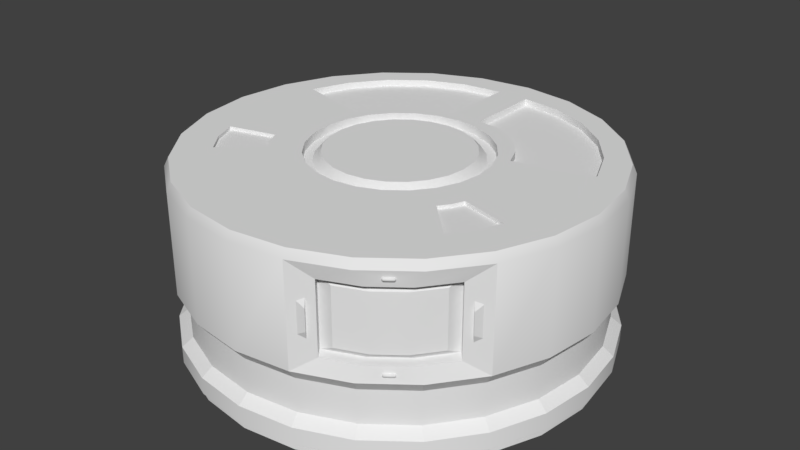 # Source: nimrodShell.blend  (saved by Blender 2.77.0; exported with 4.5.12 LTS)
import bpy
from mathutils import Matrix  # noqa: F401  (used for matrix-valued properties, if any)

bpy.ops.wm.read_factory_settings(use_empty=True)
scene = bpy.context.scene
scene.name = 'Scene'

# ---- collections
col_collection_1 = bpy.data.collections.new('Collection 1'); scene.collection.children.link(col_collection_1)

# ---- world
world_world = bpy.data.worlds.new('World'); scene.world = world_world
world_world.color = (0.05088, 0.05088, 0.05088)
world_world.use_sun_shadow = False
world_world.sun_shadow_jitter_overblur = 0.0
world_world.cycles.sampling_method = 'MANUAL'

# ---- meshes
me_cylinder_027 = bpy.data.meshes.new('Cylinder.027')
me_cylinder_027.from_pydata([(0.3641, -1.177, 0.715), (0.3641, -1.177, 0.535), (0.4126, -1.17, 0.688), (0.4126, -1.17, 0.562), (1.042, -0.6574, 0.715), (1.042, -0.6574, 0.535), (1.022, -0.7025, 0.688), (1.022, -0.7025, 0.562), (0.3652, -1.177, 0.715), (0.3652, -1.177, 0.535), (0.4015, -1.154, 0.7353), (0.4015, -1.154, 0.5147), (1.043, -0.6574, 0.715), (1.043, -0.6574, 0.535), (1.011, -0.6866, 0.7353), (1.011, -0.6866, 0.5147)], [], [(5, 4, 6, 7), (0, 1, 3, 2), (12, 14, 6), (15, 13, 7), (10, 8, 2), (9, 11, 3), (3, 11, 10, 2), (15, 7, 6, 14)])
_uv = me_cylinder_027.uv_layers.new(name='UVMap')
_uv.uv.foreach_set('vector', [0.453, 0.7407, 0.453, 0.8079, 0.3927, 0.7983, 0.3927, 0.7512, 0.4523, 0.741, 0.4523, 0.8084, 0.3927, 0.7983, 0.3927, 0.7511, 0.4332, 0.7342, 0.4504, 0.7348, 0.4432, 0.7519, 0.4504, 0.8148, 0.4331, 0.8153, 0.4432, 0.7976, 0.45, 0.8144, 0.4327, 0.815, 0.4427, 0.7973, 0.4327, 0.7338, 0.45, 0.7343, 0.4427, 0.7515, 0.6609, 0.7431, 0.6809, 0.7104, 0.7082, 0.7386, 0.6985, 0.7556, 0.7082, 0.7386, 0.6985, 0.7556, 0.6609, 0.7431, 0.6809, 0.7104])
me_cylinder_027.use_remesh_preserve_volume = False
me_cylinder_027.use_remesh_preserve_attributes = False
me_cylinder_027.use_mirror_vertex_groups = False
me_cylinder_027.update()
me_cylinder_026 = bpy.data.meshes.new('Cylinder.026')
me_cylinder_026.from_pydata([(0.7237, -0.9966, 0.361), (0.7753, -0.9569, 0.361), (0.7221, -0.9945, 0.379), (0.7738, -0.9549, 0.379), (0.7347, -1.0, 0.3642), (0.776, -0.9685, 0.3642), (0.7335, -0.9986, 0.3786), (0.7748, -0.9669, 0.3786)], [], [(4, 5, 7, 6), (1, 3, 7, 5), (0, 1, 5, 4), (3, 2, 6, 7), (2, 0, 4, 6)])
me_cylinder_026.polygons.foreach_set('use_smooth', [True] * 5)
_k = set([(0, 1), (4, 5)])
me_cylinder_026.attributes.new('sharp_edge', 'BOOLEAN', 'EDGE').data.foreach_set('value', [ (min(e.vertices), max(e.vertices)) in _k for e in me_cylinder_026.edges])
_uv = me_cylinder_026.uv_layers.new(name='UVMap')
_uv.uv.foreach_set('vector', [0.1236, 0.2988, 0.1232, 0.3646, 0.1046, 0.3552, 0.1046, 0.3081, 0.1232, 0.3646, 0.1046, 0.3552, 0.1046, 0.3552, 0.1232, 0.3646, 0.1236, 0.2988, 0.1232, 0.3646, 0.1232, 0.3646, 0.1236, 0.2988, 0.1046, 0.3552, 0.1046, 0.3081, 0.1046, 0.3081, 0.1046, 0.3552, 0.1046, 0.3081, 0.1236, 0.2988, 0.1236, 0.2988, 0.1046, 0.3081])
me_cylinder_026.use_remesh_preserve_volume = False
me_cylinder_026.use_remesh_preserve_attributes = False
me_cylinder_026.use_mirror_vertex_groups = False
me_cylinder_026.update()
me_cylinder_002 = bpy.data.meshes.new('Cylinder.002')
me_cylinder_002.from_pydata([(0.7237, -0.9966, 0.889), (0.7753, -0.9569, 0.889), (0.7221, -0.9945, 0.871), (0.7738, -0.9549, 0.871), (0.7347, -1.0, 0.8858), (0.776, -0.9685, 0.8858), (0.7335, -0.9986, 0.8714), (0.7748, -0.9669, 0.8714)], [], [(5, 4, 6, 7), (0, 2, 6, 4), (1, 0, 4, 5), (3, 1, 5, 7), (2, 3, 7, 6)])
me_cylinder_002.polygons.foreach_set('use_smooth', [True] * 5)
_uv = me_cylinder_002.uv_layers.new(name='UVMap')
_uv.uv.foreach_set('vector', [0.1228, 0.2941, 0.1233, 0.2273, 0.1422, 0.237, 0.142, 0.2845, 0.1233, 0.2273, 0.1422, 0.237, 0.1422, 0.237, 0.1233, 0.2273, 0.1228, 0.2941, 0.1233, 0.2273, 0.1233, 0.2273, 0.1228, 0.2941, 0.142, 0.2845, 0.1228, 0.2941, 0.1228, 0.2941, 0.142, 0.2845, 0.1422, 0.237, 0.142, 0.2845, 0.142, 0.2845, 0.1422, 0.237])
me_cylinder_002.use_remesh_preserve_volume = False
me_cylinder_002.use_remesh_preserve_attributes = False
me_cylinder_002.use_mirror_vertex_groups = False
me_cylinder_002.update()
me_cylinder_001 = bpy.data.meshes.new('Cylinder.001')
me_cylinder_001.from_pydata([(-0.9, 0.5891, 0.925), (-0.9927, 0.3651, 0.925), (-0.7524, 0.7814, 0.925), (-0.56, 0.929, 0.925), (-0.3361, 1.022, 0.925), (-0.09571, 1.053, 0.925), (-0.4978, 0.3569, 0.925), (-0.5442, 0.2449, 0.925), (-0.424, 0.4531, 0.925), (-0.3279, 0.5269, 0.925), (-0.2159, 0.5732, 0.925), (-0.09571, 0.5891, 0.925), (0.3361, 1.022, 0.925), (0.09571, 1.053, 0.925), (0.56, 0.929, 0.925), (0.7524, 0.7814, 0.925), (0.9, 0.5891, 0.925), (0.9927, 0.3651, 0.925), (0.2159, 0.5732, 0.925), (0.09571, 0.5891, 0.925), (0.3279, 0.5269, 0.925), (0.424, 0.4531, 0.925), (0.4978, 0.3569, 0.925), (0.5442, 0.2449, 0.925), (1.02, 0.6188, 0.385), (0.8618, 0.8254, 0.385), (1.02, 0.6188, 0.865), (0.8618, 0.8254, 0.865), (0.8254, 0.8618, 0.385), (0.6188, 1.02, 0.385), (0.8254, 0.8618, 0.865), (0.6188, 1.02, 0.865), (0.5742, 1.046, 0.385), (0.3337, 1.146, 0.385), (0.5742, 1.046, 0.865), (0.3337, 1.146, 0.865), (-0.3337, 1.146, 0.385), (-0.5742, 1.046, 0.385), (-0.3337, 1.146, 0.865), (-0.5742, 1.046, 0.865), (-0.6188, 1.02, 0.385), (-0.8254, 0.8618, 0.385), (-0.6188, 1.02, 0.865), (-0.8254, 0.8618, 0.865), (-0.8618, 0.8254, 0.385), (-1.02, 0.6188, 0.385), (-0.8618, 0.8254, 0.865), (-1.02, 0.6188, 0.865), (1.031, 0.625, 0.3847), (0.8704, 0.8337, 0.3847), (1.031, 0.625, 0.8695), (0.8704, 0.8337, 0.8695), (0.8337, 0.8704, 0.3847), (0.625, 1.031, 0.3847), (0.8337, 0.8704, 0.8695), (0.625, 1.031, 0.8695), (0.58, 1.057, 0.3847), (0.337, 1.157, 0.3847), (0.58, 1.057, 0.8695), (0.337, 1.157, 0.8695), (-0.337, 1.157, 0.3847), (-0.58, 1.057, 0.3847), (-0.337, 1.157, 0.8695), (-0.58, 1.057, 0.8695), (-0.625, 1.031, 0.3847), (-0.8337, 0.8704, 0.3847), (-0.625, 1.031, 0.8695), (-0.8337, 0.8704, 0.8695), (-0.8704, 0.8337, 0.3847), (-1.031, 0.625, 0.3847), (-0.8704, 0.8337, 0.8695), (-1.031, 0.625, 0.8695), (-0.9, 0.5891, 0.935), (-0.9927, 0.3651, 0.935), (-0.7524, 0.7814, 0.935), (-0.56, 0.929, 0.935), (-0.3361, 1.022, 0.935), (-0.09571, 1.053, 0.935), (-0.4978, 0.3569, 0.935), (-0.5442, 0.2449, 0.935), (-0.424, 0.4531, 0.935), (-0.3279, 0.5269, 0.935), (-0.2159, 0.5732, 0.935), (-0.09571, 0.5891, 0.935), (0.3361, 1.022, 0.935), (0.09571, 1.053, 0.935), (0.56, 0.929, 0.935), (0.7524, 0.7814, 0.935), (0.9, 0.5891, 0.935), (0.9927, 0.3651, 0.935), (0.2159, 0.5732, 0.935), (0.09571, 0.5891, 0.935), (0.3279, 0.5269, 0.935), (0.424, 0.4531, 0.935), (0.4978, 0.3569, 0.935), (0.5442, 0.2449, 0.935)], [], [(2, 8, 6, 0), (3, 9, 8, 2), (4, 10, 9, 3), (5, 11, 10, 4), (0, 6, 7, 1), (12, 18, 19, 13), (14, 20, 18, 12), (15, 21, 20, 14), (16, 22, 21, 15), (17, 23, 22, 16), (24, 26, 27, 25), (28, 30, 31, 29), (32, 34, 35, 33), (36, 38, 39, 37), (40, 42, 43, 41), (44, 46, 47, 45), (48, 49, 51, 50), (52, 53, 55, 54), (56, 57, 59, 58), (60, 61, 63, 62), (64, 65, 67, 66), (68, 69, 71, 70), (74, 72, 78, 80), (75, 74, 80, 81), (76, 75, 81, 82), (77, 76, 82, 83), (72, 73, 79, 78), (84, 85, 91, 90), (86, 84, 90, 92), (87, 86, 92, 93), (88, 87, 93, 94), (89, 88, 94, 95)])
me_cylinder_001.polygons.foreach_set('use_smooth', [0, 0, 0, 0, 0, 0, 0, 0, 0, 0, 1, 1, 1, 1, 1, 1, 1, 1, 1, 1, 1, 1, 0, 0, 0, 0, 0, 0, 0, 0, 0, 0])
_k = set([(24, 25), (24, 26), (25, 27), (26, 27), (28, 29), (28, 30), (29, 31), (30, 31), (32, 33), (32, 34), (33, 35), (34, 35), (36, 37), (36, 38), (38, 39), (40, 41), (40, 42), (41, 43), (42, 43), (44, 45), (45, 47), (46, 47), (48, 49), (48, 50), (49, 51), (50, 51), (52, 53), (52, 54), (53, 55), (54, 55), (56, 57), (56, 58), (57, 59), (58, 59), (60, 61), (60, 62), (62, 63), (64, 65), (64, 66), (65, 67), (66, 67), (68, 69), (69, 71), (70, 71)])
me_cylinder_001.attributes.new('sharp_edge', 'BOOLEAN', 'EDGE').data.foreach_set('value', [ (min(e.vertices), max(e.vertices)) in _k for e in me_cylinder_001.edges])
_uv = me_cylinder_001.uv_layers.new(name='UVMap')
_uv.uv.foreach_set('vector', [0.2008, 0.2503, 0.2282, 0.4581, 0.1753, 0.4723, 0.09511, 0.2787, 0.3102, 0.2503, 0.2829, 0.4581, 0.2282, 0.4581, 0.2008, 0.2503, 0.416, 0.2787, 0.3357, 0.4723, 0.2829, 0.4581, 0.3102, 0.2503, 0.5107, 0.3334, 0.3831, 0.4997, 0.3357, 0.4723, 0.416, 0.2787, 0.09511, 0.2787, 0.1753, 0.4723, 0.1279, 0.4997, 0.0003352, 0.3334, 0.09511, 0.7787, 0.1753, 0.9723, 0.1279, 0.9997, 0.0003352, 0.8334, 0.2008, 0.7503, 0.2282, 0.9581, 0.1753, 0.9723, 0.09511, 0.7787, 0.3102, 0.7503, 0.2829, 0.9581, 0.2282, 0.9581, 0.2008, 0.7503, 0.416, 0.7787, 0.3357, 0.9723, 0.2829, 0.9581, 0.3102, 0.7503, 0.5107, 0.8334, 0.3831, 0.9997, 0.3357, 0.9723, 0.416, 0.7787, 0.9974, 0.003619, 0.9974, 0.2084, 0.8974, 0.2084, 0.8974, 0.003619, 0.9974, 0.003619, 0.9974, 0.2084, 0.8974, 0.2084, 0.8974, 0.003619, 0.9974, 0.003619, 0.9974, 0.2084, 0.8974, 0.2084, 0.8974, 0.003619, 0.9974, 0.003619, 0.9974, 0.2084, 0.8974, 0.2084, 0.8974, 0.003619, 0.9974, 0.003619, 0.9974, 0.2084, 0.8974, 0.2084, 0.8974, 0.003619, 0.9974, 0.003619, 0.9974, 0.2084, 0.8974, 0.2084, 0.8974, 0.003619, 0.8964, 0.003619, 0.9974, 0.003619, 0.9974, 0.2104, 0.8964, 0.2104, 0.8964, 0.003619, 0.9974, 0.003619, 0.9974, 0.2104, 0.8964, 0.2104, 0.8964, 0.003619, 0.9974, 0.003619, 0.9974, 0.2104, 0.8964, 0.2104, 0.9974, 0.2104, 0.8964, 0.2104, 0.8965, 0.003606, 0.9975, 0.003645, 0.9974, 0.2104, 0.8964, 0.2104, 0.8964, 0.003606, 0.9974, 0.003606, 0.9974, 0.2104, 0.8964, 0.2104, 0.8964, 0.003606, 0.9974, 0.003606, 0.9142, 0.08898, 0.923, 0.05689, 0.9832, 0.08124, 0.9788, 0.09728, 0.9142, 0.1222, 0.9142, 0.08898, 0.9788, 0.09728, 0.9788, 0.1139, 0.923, 0.1543, 0.9142, 0.1222, 0.9788, 0.1139, 0.9832, 0.1299, 0.94, 0.1831, 0.923, 0.1543, 0.9832, 0.1299, 0.9917, 0.1443, 0.923, 0.05689, 0.94, 0.02812, 0.9917, 0.06685, 0.9832, 0.08124, 0.909, 0.06619, 0.926, 0.03742, 0.9777, 0.07615, 0.9692, 0.09054, 0.9002, 0.09828, 0.909, 0.06619, 0.9692, 0.09054, 0.9648, 0.1066, 0.9002, 0.1315, 0.9002, 0.09828, 0.9648, 0.1066, 0.9648, 0.1232, 0.909, 0.1636, 0.9002, 0.1315, 0.9648, 0.1232, 0.9692, 0.1392, 0.926, 0.1924, 0.909, 0.1636, 0.9692, 0.1392, 0.9777, 0.1536])
me_cylinder_001.use_remesh_preserve_volume = False
me_cylinder_001.use_remesh_preserve_attributes = False
me_cylinder_001.use_mirror_vertex_groups = False
me_cylinder_001.update()
me_cylinder = bpy.data.meshes.new('Cylinder')
me_cylinder.from_pydata([(0.3171, 1.183, -0.1), (1.291e-09, 1.225, -0.1), (0.0, 1.25, -0.1), (0.0, 1.25, 0.0), (0.3235, 1.207, -0.1), (0.3235, 1.207, 0.0), (0.625, 1.083, -0.1), (0.625, 1.083, 0.0), (0.8839, 0.8839, -0.1), (0.8839, 0.8839, 0.0), (1.083, 0.625, -0.1), (1.083, 0.625, 0.0), (1.207, 0.3235, -0.1), (1.207, 0.3235, 0.0), (1.25, 9.437e-08, -0.1), (1.25, 9.437e-08, 0.0), (1.207, -0.3235, -0.1), (1.207, -0.3235, 0.0), (1.083, -0.625, -0.1), (1.083, -0.625, 0.0), (0.8839, -0.8839, -0.1), (0.8839, -0.8839, 0.0), (0.625, -1.083, -0.1), (0.625, -1.083, 0.0), (0.3235, -1.207, -0.1), (0.3235, -1.207, 0.0), (4.868e-07, -1.25, -0.1), (4.868e-07, -1.25, 0.0), (-0.3235, -1.207, -0.1), (-0.3235, -1.207, 0.0), (-0.625, -1.083, -0.1), (-0.625, -1.083, 0.0), (-0.8839, -0.8839, -0.1), (-0.8839, -0.8839, 0.0), (-1.083, -0.625, -0.1), (-1.083, -0.625, 0.0), (-1.207, -0.3235, -0.1), (-1.207, -0.3235, 0.0), (-1.25, -5.811e-07, -0.1), (-1.25, -5.811e-07, 0.0), (-1.207, 0.3235, -0.1), (-1.207, 0.3235, 0.0), (-1.083, 0.625, -0.1), (-1.083, 0.625, 0.0), (-0.8839, 0.8839, -0.1), (-0.8839, 0.8839, 0.0), (-0.625, 1.083, -0.1), (-0.625, 1.083, 0.0), (-0.3235, 1.207, -0.1), (-0.3235, 1.207, 0.0), (0.6125, 1.061, -0.1), (0.8662, 0.8662, -0.1), (1.061, 0.6125, -0.1), (1.183, 0.3171, -0.1), (1.225, 8.861e-08, -0.1), (1.183, -0.3171, -0.1), (1.061, -0.6125, -0.1), (0.8662, -0.8662, -0.1), (0.6125, -1.061, -0.1), (0.3171, -1.183, -0.1), (4.783e-07, -1.225, -0.1), (-0.3171, -1.183, -0.1), (-0.6125, -1.061, -0.1), (-0.8662, -0.8662, -0.1), (-1.061, -0.6125, -0.1), (-1.183, -0.3171, -0.1), (-1.225, -5.734e-07, -0.1), (-1.183, 0.3171, -0.1), (-1.061, 0.6125, -0.1), (-0.8662, 0.8662, -0.1), (-0.6125, 1.061, -0.1), (-0.3171, 1.183, -0.1), (-0.3171, 1.183, -0.15), (1.271e-09, 1.225, -0.15), (-0.6125, 1.061, -0.15), (-0.8662, 0.8662, -0.15), (-1.061, 0.6125, -0.15), (-1.183, 0.3171, -0.15), (-1.225, -5.734e-07, -0.15), (-1.183, -0.3171, -0.15), (-1.061, -0.6125, -0.15), (-0.8662, -0.8662, -0.15), (-0.6125, -1.061, -0.15), (-0.3171, -1.183, -0.15), (4.783e-07, -1.225, -0.15), (0.3171, -1.183, -0.15), (0.6125, -1.061, -0.15), (0.8662, -0.8662, -0.15), (1.061, -0.6125, -0.15), (1.183, -0.3171, -0.15), (1.225, 8.861e-08, -0.15), (1.183, 0.3171, -0.15), (1.061, 0.6125, -0.15), (0.8662, 0.8662, -0.15), (0.6125, 1.061, -0.15), (0.3171, 1.183, -0.15), (0.3073, 1.147, 0.05), (3.229e-09, 1.188, 0.05), (0.5938, 1.028, 0.05), (0.8397, 0.8397, 0.05), (1.028, 0.5937, 0.05), (1.147, 0.3073, 0.05), (1.188, 7.997e-08, 0.05), (1.147, -0.3073, 0.05), (1.028, -0.5937, 0.05), (0.8397, -0.8397, 0.05), (0.5938, -1.028, 0.05), (0.3073, -1.147, 0.05), (4.657e-07, -1.188, 0.05), (-0.3073, -1.147, 0.05), (-0.5937, -1.028, 0.05), (-0.8397, -0.8397, 0.05), (-1.028, -0.5938, 0.05), (-1.147, -0.3073, 0.05), (-1.188, -5.618e-07, 0.05), (-1.147, 0.3073, 0.05), (-1.028, 0.5937, 0.05), (-0.8397, 0.8397, 0.05), (-0.5938, 1.028, 0.05), (-0.3073, 1.147, 0.05), (0.3073, 1.147, 0.25), (3.399e-09, 1.188, 0.25), (0.5938, 1.028, 0.25), (0.8397, 0.8397, 0.25), (1.028, 0.5937, 0.25), (1.147, 0.3073, 0.25), (1.188, 7.997e-08, 0.25), (1.147, -0.3073, 0.25), (1.028, -0.5937, 0.25), (0.8397, -0.8397, 0.25), (0.5938, -1.028, 0.25), (0.3073, -1.147, 0.25), (4.658e-07, -1.188, 0.25), (-0.3073, -1.147, 0.25), (-0.5937, -1.028, 0.25), (-0.8397, -0.8397, 0.25), (-1.028, -0.5938, 0.25), (-1.147, -0.3073, 0.25), (-1.188, -5.618e-07, 0.25), (-1.147, 0.3073, 0.25), (-1.028, 0.5937, 0.25), (-0.8397, 0.8397, 0.25), (-0.5938, 1.028, 0.25), (-0.3073, 1.147, 0.25), (0.3227, 1.204, 0.325), (4.021e-10, 1.247, 0.325), (0.6234, 1.08, 0.325), (0.8817, 0.8817, 0.325), (1.08, 0.6234, 0.325), (1.204, 0.3227, 0.325), (1.247, 9.216e-08, 0.325), (1.204, -0.3227, 0.325), (1.08, -0.6234, 0.325), (0.8817, -0.8817, 0.325), (0.6234, -1.08, 0.325), (0.3227, -1.204, 0.325), (4.86e-07, -1.247, 0.325), (-0.3227, -1.204, 0.325), (-0.6234, -1.08, 0.325), (-0.8817, -0.8817, 0.325), (-1.08, -0.6234, 0.325), (-1.204, -0.3227, 0.325), (-1.247, -5.817e-07, 0.325), (-1.204, 0.3227, 0.325), (-1.08, 0.6234, 0.325), (-0.8817, 0.8817, 0.325), (-0.6234, 1.08, 0.325), (-0.3227, 1.204, 0.325), (0.3227, 1.204, 0.925), (4.021e-10, 1.247, 0.925), (0.6234, 1.08, 0.925), (0.8817, 0.8817, 0.925), (1.08, 0.6234, 0.925), (1.204, 0.3227, 0.925), (1.247, 9.216e-08, 0.925), (1.204, -0.3227, 0.925), (1.08, -0.6234, 0.925), (0.8817, -0.8817, 0.925), (0.6234, -1.08, 0.925), (0.3227, -1.204, 0.925), (4.86e-07, -1.247, 0.925), (-0.3227, -1.204, 0.925), (-0.6234, -1.08, 0.925), (-0.8817, -0.8817, 0.925), (-1.08, -0.6234, 0.925), (-1.204, -0.3227, 0.925), (-1.247, -5.817e-07, 0.925), (-1.204, 0.3227, 0.925), (-1.08, 0.6234, 0.925), (-0.8817, 0.8817, 0.925), (-0.6234, 1.08, 0.925), (-0.3227, 1.204, 0.925), (0.3163, 1.18, 0.975), (1.756e-10, 1.222, 0.975), (0.611, 1.058, 0.975), (0.864, 0.864, 0.975), (1.058, 0.611, 0.975), (1.18, 0.3163, 0.975), (1.222, 8.724e-08, 0.975), (1.18, -0.3163, 0.975), (1.058, -0.611, 0.975), (0.864, -0.864, 0.975), (0.611, -1.058, 0.975), (0.3163, -1.18, 0.975), (4.76e-07, -1.222, 0.975), (-0.3163, -1.18, 0.975), (-0.611, -1.058, 0.975), (-0.864, -0.864, 0.975), (-1.058, -0.611, 0.975), (-1.18, -0.3163, 0.975), (-1.222, -5.731e-07, 0.975), (-1.18, 0.3163, 0.975), (-1.058, 0.611, 0.975), (-0.864, 0.864, 0.975), (-0.611, 1.058, 0.975), (-0.3163, 1.18, 0.975), (0.3004, 1.121, 0.975), (-1.51e-09, 1.161, 0.975), (0.5804, 1.005, 0.975), (0.8208, 0.8208, 0.975), (1.005, 0.5804, 0.975), (1.121, 0.3004, 0.975), (1.161, 7.493e-08, 0.975), (1.121, -0.3004, 0.975), (1.005, -0.5804, 0.975), (0.8208, -0.8208, 0.975), (0.5804, -1.005, 0.975), (0.3004, -1.121, 0.975), (4.505e-07, -1.161, 0.975), (-0.3004, -1.121, 0.975), (-0.5804, -1.005, 0.975), (-0.8208, -0.8208, 0.975), (-1.005, -0.5804, 0.975), (-1.121, -0.3004, 0.975), (-1.161, -5.524e-07, 0.975), (-1.121, 0.3004, 0.975), (-1.005, 0.5804, 0.975), (-0.8208, 0.8208, 0.975), (-0.5804, 1.005, 0.975), (-0.3004, 1.121, 0.975), (0.1502, 0.5606, 0.975), (1.166e-08, 0.5804, 0.975), (0.2902, 0.5027, 0.975), (0.4104, 0.4104, 0.975), (0.5027, 0.2902, 0.975), (0.5606, 0.1502, 0.975), (0.5804, -3.456e-08, 0.975), (0.5606, -0.1502, 0.975), (0.5027, -0.2902, 0.975), (0.4104, -0.4104, 0.975), (0.2902, -0.5027, 0.975), (0.1502, -0.5606, 0.975), (2.377e-07, -0.5804, 0.975), (-0.1502, -0.5606, 0.975), (-0.2902, -0.5027, 0.975), (-0.4104, -0.4104, 0.975), (-0.5027, -0.2902, 0.975), (-0.5606, -0.1502, 0.975), (-0.5804, -3.482e-07, 0.975), (-0.5606, 0.1502, 0.975), (-0.5027, 0.2902, 0.975), (-0.4104, 0.4104, 0.975), (-0.2902, 0.5027, 0.975), (-0.1502, 0.5606, 0.975), (0.1352, 0.5046, 0.975), (1.205e-08, 0.5224, 0.975), (0.2612, 0.4524, 0.975), (0.3694, 0.3694, 0.975), (0.4524, 0.2612, 0.975), (0.5046, 0.1352, 0.975), (0.5224, -4.625e-08, 0.975), (0.5046, -0.1352, 0.975), (0.4524, -0.2612, 0.975), (0.3694, -0.3694, 0.975), (0.2612, -0.4524, 0.975), (0.1352, -0.5046, 0.975), (2.155e-07, -0.5224, 0.975), (-0.1352, -0.5046, 0.975), (-0.2612, -0.4524, 0.975), (-0.3694, -0.3694, 0.975), (-0.4524, -0.2612, 0.975), (-0.5046, -0.1352, 0.975), (-0.5224, -3.285e-07, 0.975), (-0.5046, 0.1352, 0.975), (-0.4524, 0.2612, 0.975), (-0.3694, 0.3694, 0.975), (-0.2612, 0.4524, 0.975), (-0.1352, 0.5046, 0.975), (0.1352, 0.5046, 0.925), (1.293e-08, 0.5224, 0.925), (0.2612, 0.4524, 0.925), (0.3694, 0.3694, 0.925), (0.4524, 0.2612, 0.925), (0.5046, 0.1352, 0.925), (0.5224, -4.625e-08, 0.925), (0.5046, -0.1352, 0.925), (0.4524, -0.2612, 0.925), (0.3694, -0.3694, 0.925), (0.2612, -0.4524, 0.925), (0.1352, -0.5046, 0.925), (2.163e-07, -0.5224, 0.925), (-0.1352, -0.5046, 0.925), (-0.2612, -0.4524, 0.925), (-0.3694, -0.3694, 0.925), (-0.4524, -0.2612, 0.925), (-0.5046, -0.1352, 0.925), (-0.5224, -3.285e-07, 0.925), (-0.5046, 0.1352, 0.925), (-0.4524, 0.2612, 0.925), (-0.3694, 0.3694, 0.925), (-0.2612, 0.4524, 0.925), (-0.1352, 0.5046, 0.925), (0.1217, 0.4541, 0.925), (1.629e-08, 0.4701, 0.925), (0.2351, 0.4072, 0.925), (0.3324, 0.3324, 0.925), (0.4072, 0.2351, 0.925), (0.4541, 0.1217, 0.925), (0.4701, -5.628e-08, 0.925), (0.4541, -0.1217, 0.925), (0.4072, -0.2351, 0.925), (0.3324, -0.3324, 0.925), (0.2351, -0.4072, 0.925), (0.1217, -0.4541, 0.925), (1.994e-07, -0.4701, 0.925), (-0.1217, -0.4541, 0.925), (-0.2351, -0.4072, 0.925), (-0.3324, -0.3324, 0.925), (-0.4072, -0.2351, 0.925), (-0.4541, -0.1217, 0.925), (-0.4701, -3.103e-07, 0.925), (-0.4541, 0.1217, 0.925), (-0.4072, 0.2351, 0.925), (-0.3324, 0.3324, 0.925), (-0.2351, 0.4072, 0.925), (-0.1217, 0.4541, 0.925), (-0.9, 0.5891, 0.975), (-0.9927, 0.3651, 0.975), (-0.7524, 0.7814, 0.975), (-0.56, 0.929, 0.975), (-0.3361, 1.022, 0.975), (-0.09571, 1.053, 0.975), (-0.4978, 0.3569, 0.975), (-0.5442, 0.2449, 0.975), (-0.424, 0.4531, 0.975), (-0.3279, 0.5269, 0.975), (-0.2159, 0.5732, 0.975), (-0.09571, 0.5891, 0.975), (0.3361, 1.022, 0.975), (0.09571, 1.053, 0.975), (0.56, 0.929, 0.975), (0.7524, 0.7814, 0.975), (0.9, 0.5891, 0.975), (0.9927, 0.3651, 0.975), (0.2159, 0.5732, 0.975), (0.09571, 0.5891, 0.975), (0.3279, 0.5269, 0.975), (0.424, 0.4531, 0.975), (0.4978, 0.3569, 0.975), (0.5442, 0.2449, 0.975), (-0.09571, 0.5891, 0.975), (-0.2159, 0.5732, 0.975), (-0.3279, 0.5269, 0.975), (-0.424, 0.4531, 0.975), (-0.5442, 0.2449, 0.975), (-0.4978, 0.3569, 0.975), (-0.09571, 1.053, 0.975), (-0.3361, 1.022, 0.975), (-0.56, 0.929, 0.975), (-0.7524, 0.7814, 0.975), (-0.9927, 0.3651, 0.975), (-0.9, 0.5891, 0.975), (0.8352, -0.9014, 0.415), (0.974, -0.7206, 0.415), (0.6545, -1.04, 0.415), (0.444, -1.127, 0.415), (0.8352, -0.9014, 0.835), (0.974, -0.7206, 0.835), (0.6545, -1.04, 0.835), (0.444, -1.127, 0.835), (0.7896, -0.8419, 0.415), (0.9283, -0.6611, 0.415), (0.6088, -0.9806, 0.415), (0.3983, -1.068, 0.415), (0.7896, -0.8419, 0.835), (0.9283, -0.6611, 0.835), (0.6088, -0.9806, 0.835), (0.3983, -1.068, 0.835), (0.9093, -0.7461, 0.457), (0.4853, -1.071, 0.457), (0.9093, -0.7461, 0.793), (0.4853, -1.071, 0.793), (1.06, 0.6493, 0.385), (0.9015, 0.8559, 0.385), (1.06, 0.6493, 0.865), (0.9015, 0.8559, 0.865), (0.8559, 0.9015, 0.385), (0.6493, 1.06, 0.385), (0.8559, 0.9015, 0.865), (0.6493, 1.06, 0.865), (0.5934, 1.092, 0.385), (0.3528, 1.192, 0.385), (0.5934, 1.092, 0.865), (0.3528, 1.192, 0.865), (-0.3528, 1.192, 0.385), (-0.5934, 1.092, 0.385), (-0.3528, 1.192, 0.865), (-0.5934, 1.092, 0.865), (-0.6493, 1.06, 0.385), (-0.8559, 0.9015, 0.385), (-0.6493, 1.06, 0.865), (-0.8559, 0.9015, 0.865), (-0.9015, 0.8558, 0.385), (-1.06, 0.6493, 0.385), (-0.9015, 0.8558, 0.865), (-1.06, 0.6493, 0.865), (1.02, 0.6188, 0.385), (0.8618, 0.8254, 0.385), (1.02, 0.6188, 0.865), (0.8618, 0.8254, 0.865), (0.8254, 0.8618, 0.385), (0.6188, 1.02, 0.385), (0.8254, 0.8618, 0.865), (0.6188, 1.02, 0.865), (0.5742, 1.046, 0.385), (0.3337, 1.146, 0.385), (0.5742, 1.046, 0.865), (0.3337, 1.146, 0.865), (-0.3337, 1.146, 0.385), (-0.5742, 1.046, 0.385), (-0.3337, 1.146, 0.865), (-0.5742, 1.046, 0.865), (-0.6188, 1.02, 0.385), (-0.8254, 0.8618, 0.385), (-0.6188, 1.02, 0.865), (-0.8254, 0.8618, 0.865), (-0.8618, 0.8254, 0.385), (-1.02, 0.6188, 0.385), (-0.8618, 0.8254, 0.865), (-1.02, 0.6188, 0.865), (-0.1268, 0.4733, -0.15), (2.137e-08, 0.49, -0.15), (-0.245, 0.4244, -0.15), (-0.3465, 0.3465, -0.15), (-0.4244, 0.245, -0.15), (-0.4733, 0.1268, -0.15), (-0.49, -3.605e-07, -0.15), (-0.4733, -0.1268, -0.15), (-0.4244, -0.245, -0.15), (-0.3465, -0.3465, -0.15), (-0.245, -0.4244, -0.15), (-0.1268, -0.4733, -0.15), (2.122e-07, -0.49, -0.15), (0.1268, -0.4733, -0.15), (0.245, -0.4244, -0.15), (0.3465, -0.3465, -0.15), (0.4244, -0.245, -0.15), (0.4733, -0.1268, -0.15), (0.49, -9.569e-08, -0.15), (0.4733, 0.1268, -0.15), (0.4244, 0.245, -0.15), (0.3465, 0.3465, -0.15), (0.245, 0.4244, -0.15), (0.1268, 0.4733, -0.15), (-0.1268, 0.4733, -0.1), (2.159e-08, 0.49, -0.1), (-0.245, 0.4244, -0.1), (-0.3465, 0.3465, -0.1), (-0.4244, 0.245, -0.1), (-0.4733, 0.1268, -0.1), (-0.49, -3.605e-07, -0.1), (-0.4733, -0.1268, -0.1), (-0.4244, -0.245, -0.1), (-0.3465, -0.3465, -0.1), (-0.245, -0.4244, -0.1), (-0.1268, -0.4733, -0.1), (2.124e-07, -0.49, -0.1), (0.1268, -0.4733, -0.1), (0.245, -0.4244, -0.1), (0.3465, -0.3465, -0.1), (0.4244, -0.245, -0.1), (0.4733, -0.1268, -0.1), (0.49, -9.569e-08, -0.1), (0.4733, 0.1268, -0.1), (0.4244, 0.245, -0.1), (0.3465, 0.3465, -0.1), (0.245, 0.4244, -0.1), (0.1268, 0.4733, -0.1), (-0.1141, 0.426, -0.1), (2.104e-08, 0.441, -0.1), (-0.2205, 0.3819, -0.1), (-0.3118, 0.3118, -0.1), (-0.3819, 0.2205, -0.1), (-0.426, 0.1141, -0.1), (-0.441, -3.421e-07, -0.1), (-0.426, -0.1141, -0.1), (-0.3819, -0.2205, -0.1), (-0.3118, -0.3118, -0.1), (-0.2205, -0.3819, -0.1), (-0.1141, -0.426, -0.1), (1.928e-07, -0.441, -0.1), (0.1141, -0.426, -0.1), (0.2205, -0.3819, -0.1), (0.3118, -0.3118, -0.1), (0.3819, -0.2205, -0.1), (0.426, -0.1141, -0.1), (0.441, -1.038e-07, -0.1), (0.426, 0.1141, -0.1), (0.3819, 0.2205, -0.1), (0.3118, 0.3118, -0.1), (0.2205, 0.3819, -0.1), (0.1141, 0.426, -0.1), (-0.1141, 0.426, -0.15), (2.089e-08, 0.441, -0.15), (-0.2205, 0.3819, -0.15), (-0.3118, 0.3118, -0.15), (-0.3819, 0.2205, -0.15), (-0.426, 0.1141, -0.15), (-0.441, -3.421e-07, -0.15), (-0.426, -0.1141, -0.15), (-0.3819, -0.2205, -0.15), (-0.3118, -0.3118, -0.15), (-0.2205, -0.3819, -0.15), (-0.1141, -0.426, -0.15), (1.926e-07, -0.441, -0.15), (0.1141, -0.426, -0.15), (0.2205, -0.3819, -0.15), (0.3118, -0.3118, -0.15), (0.3819, -0.2205, -0.15), (0.426, -0.1141, -0.15), (0.441, -1.038e-07, -0.15), (0.426, 0.1141, -0.15), (0.3819, 0.2205, -0.15), (0.3118, 0.3118, -0.15), (0.2205, 0.3819, -0.15), (0.1141, 0.426, -0.15), (0.8732, -0.5042, 0.975), (0.9312, -0.3642, 0.975), (0.781, -0.6244, 0.975), (-0.8732, -0.5042, 0.975), (-0.781, -0.6244, 0.975), (-0.9312, -0.3642, 0.975), (0.6219, -0.3591, 0.975), (0.6509, -0.2891, 0.975), (0.5758, -0.4192, 0.975), (-0.6219, -0.3591, 0.975), (-0.5758, -0.4192, 0.975), (-0.6509, -0.2891, 0.975), (0.8732, -0.5042, 0.955), (0.9312, -0.3642, 0.955), (0.781, -0.6244, 0.955), (-0.8732, -0.5042, 0.955), (-0.781, -0.6244, 0.955), (-0.9312, -0.3642, 0.955), (0.6219, -0.3591, 0.955), (0.6509, -0.2891, 0.955), (0.5758, -0.4192, 0.955), (-0.6219, -0.3591, 0.955), (-0.5758, -0.4192, 0.955), (-0.6509, -0.2891, 0.955), (0.3073, 1.147, 0.05), (3.229e-09, 1.188, 0.05), (0.5938, 1.028, 0.05), (0.8397, 0.8397, 0.05), (1.028, 0.5937, 0.05), (1.147, 0.3073, 0.05), (1.188, 7.997e-08, 0.05), (1.147, -0.3073, 0.05), (1.028, -0.5937, 0.05), (0.8397, -0.8397, 0.05), (0.5938, -1.028, 0.05), (0.3073, -1.147, 0.05), (4.657e-07, -1.188, 0.05), (-0.3073, -1.147, 0.05), (-0.5937, -1.028, 0.05), (-0.8397, -0.8397, 0.05), (-1.028, -0.5938, 0.05), (-1.147, -0.3073, 0.05), (-1.188, -5.618e-07, 0.05), (-1.147, 0.3073, 0.05), (-1.028, 0.5937, 0.05), (-0.8397, 0.8397, 0.05), (-0.5938, 1.028, 0.05), (-0.3073, 1.147, 0.05), (0.3073, 1.147, 0.25), (3.399e-09, 1.188, 0.25), (0.5938, 1.028, 0.25), (0.8397, 0.8397, 0.25), (1.028, 0.5937, 0.25), (1.147, 0.3073, 0.25), (1.188, 7.997e-08, 0.25), (1.147, -0.3073, 0.25), (1.028, -0.5937, 0.25), (0.8397, -0.8397, 0.25), (0.5938, -1.028, 0.25), (0.3073, -1.147, 0.25), (4.658e-07, -1.188, 0.25), (-0.3073, -1.147, 0.25), (-0.5937, -1.028, 0.25), (-0.8397, -0.8397, 0.25), (-1.028, -0.5938, 0.25), (-1.147, -0.3073, 0.25), (-1.188, -5.618e-07, 0.25), (-1.147, 0.3073, 0.25), (-1.028, 0.5937, 0.25), (-0.8397, 0.8397, 0.25), (-0.5938, 1.028, 0.25), (-0.3073, 1.147, 0.25), (0.3361, 1.022, 0.975), (0.09571, 1.053, 0.975), (0.56, 0.929, 0.975), (0.7524, 0.7814, 0.975), (0.9, 0.5891, 0.975), (0.9927, 0.3651, 0.975), (0.2159, 0.5732, 0.975), (0.09571, 0.5891, 0.975), (0.3279, 0.5269, 0.975), (0.424, 0.4531, 0.975), (0.4978, 0.3569, 0.975), (0.5442, 0.2449, 0.975), (0.3361, 1.022, 0.925), (0.09571, 1.053, 0.925), (0.56, 0.929, 0.925), (0.7524, 0.7814, 0.925), (0.9, 0.5891, 0.925), (0.9927, 0.3651, 0.925), (0.2159, 0.5732, 0.925), (0.09571, 0.5891, 0.925), (0.3279, 0.5269, 0.925), (0.424, 0.4531, 0.925), (0.4978, 0.3569, 0.925), (0.5442, 0.2449, 0.925), (-0.9, 0.5891, 0.925), (-0.9927, 0.3651, 0.925), (-0.7524, 0.7814, 0.925), (-0.56, 0.929, 0.925), (-0.3361, 1.022, 0.925), (-0.09571, 1.053, 0.925), (-0.4978, 0.3569, 0.925), (-0.5442, 0.2449, 0.925), (-0.424, 0.4531, 0.925), (-0.3279, 0.5269, 0.925), (-0.2159, 0.5732, 0.925), (-0.09571, 0.5891, 0.925), (0.7984, -0.8907, 0.457), (0.9093, -0.7461, 0.457), (0.6537, -1.002, 0.457), (0.4853, -1.071, 0.457), (0.7984, -0.8907, 0.793), (0.9093, -0.7461, 0.793), (0.6537, -1.002, 0.793), (0.4853, -1.071, 0.793), (0.7896, -0.8419, 0.415), (0.9283, -0.6611, 0.415), (0.6088, -0.9806, 0.415), (0.3983, -1.068, 0.415), (0.7896, -0.8419, 0.835), (0.9283, -0.6611, 0.835), (0.6088, -0.9806, 0.835), (0.3983, -1.068, 0.835), (0.7984, -0.8907, 0.457), (0.9093, -0.7461, 0.457), (0.6537, -1.002, 0.457), (0.4853, -1.071, 0.457), (0.7984, -0.8907, 0.793), (0.9093, -0.7461, 0.793), (0.6537, -1.002, 0.793), (0.4853, -1.071, 0.793), (0.7738, -0.9549, 0.379), (0.7221, -0.9945, 0.379), (0.7753, -0.9569, 0.361), (0.7237, -0.9966, 0.361), (0.444, -1.127, 0.415), (0.6545, -1.04, 0.415), (0.974, -0.7206, 0.415), (0.8352, -0.9014, 0.415), (-0.6234, 1.08, 0.325), (-0.3227, 1.204, 0.325), (-0.6234, 1.08, 0.925), (-0.3227, 1.204, 0.925), (-0.3528, 1.192, 0.385), (-0.5934, 1.092, 0.385), (-0.3528, 1.192, 0.865), (-0.5934, 1.092, 0.865), (-0.8817, 0.8817, 0.325), (-0.6234, 1.08, 0.325), (-0.8817, 0.8817, 0.925), (-0.6234, 1.08, 0.925), (-0.6493, 1.06, 0.385), (-0.8559, 0.9015, 0.385), (-0.6493, 1.06, 0.865), (-0.8559, 0.9015, 0.865), (-1.08, 0.6234, 0.325), (-0.8817, 0.8817, 0.325), (-1.08, 0.6234, 0.925), (-0.8817, 0.8817, 0.925), (-0.9015, 0.8558, 0.385), (-1.06, 0.6493, 0.385), (-0.9015, 0.8558, 0.865), (-1.06, 0.6493, 0.865), (0.3227, 1.204, 0.325), (0.6234, 1.08, 0.325), (0.3227, 1.204, 0.925), (0.6234, 1.08, 0.925), (0.5934, 1.092, 0.385), (0.3528, 1.192, 0.385), (0.5934, 1.092, 0.865), (0.3528, 1.192, 0.865), (0.6234, 1.08, 0.325), (0.8817, 0.8817, 0.325), (0.6234, 1.08, 0.925), (0.8817, 0.8817, 0.925), (0.8559, 0.9015, 0.385), (0.6493, 1.06, 0.385), (0.8559, 0.9015, 0.865), (0.6493, 1.06, 0.865), (0.8817, 0.8817, 0.325), (1.08, 0.6234, 0.325), (0.8817, 0.8817, 0.925), (1.08, 0.6234, 0.925), (1.06, 0.6493, 0.385), (0.9015, 0.8559, 0.385), (1.06, 0.6493, 0.865), (0.9015, 0.8559, 0.865), (0.3227, -1.204, 0.325), (0.6234, -1.08, 0.325), (0.8817, -0.8817, 0.325), (1.08, -0.6234, 0.325), (0.1095, 0.4087, 0.975), (1.851e-08, 0.4231, 0.975), (0.2116, 0.3664, 0.975), (0.2992, 0.2992, 0.975), (0.3664, 0.2116, 0.975), (0.4087, 0.1095, 0.975), (0.4231, -6.642e-08, 0.975), (0.4087, -0.1095, 0.975), (0.3664, -0.2116, 0.975), (0.2992, -0.2992, 0.975), (0.2116, -0.3664, 0.975), (0.1095, -0.4087, 0.975), (1.833e-07, -0.4231, 0.975), (-0.1095, -0.4087, 0.975), (-0.2116, -0.3664, 0.975), (-0.2992, -0.2992, 0.975), (-0.3664, -0.2116, 0.975), (-0.4087, -0.1095, 0.975), (-0.4231, -2.951e-07, 0.975), (-0.4087, 0.1095, 0.975), (-0.3664, 0.2116, 0.975), (-0.2992, 0.2992, 0.975), (-0.2116, 0.3664, 0.975), (-0.1095, 0.4087, 0.975), (0.1217, 0.4541, 0.925), (1.629e-08, 0.4701, 0.925), (0.2351, 0.4072, 0.925), (0.3324, 0.3324, 0.925), (0.4072, 0.2351, 0.925), (0.4541, 0.1217, 0.925), (0.4701, -5.628e-08, 0.925), (0.4541, -0.1217, 0.925), (0.4072, -0.2351, 0.925), (0.3324, -0.3324, 0.925), (0.2351, -0.4072, 0.925), (0.1217, -0.4541, 0.925), (1.994e-07, -0.4701, 0.925), (-0.1217, -0.4541, 0.925), (-0.2351, -0.4072, 0.925), (-0.3324, -0.3324, 0.925), (-0.4072, -0.2351, 0.925), (-0.4541, -0.1217, 0.925), (-0.4701, -3.103e-07, 0.925), (-0.4541, 0.1217, 0.925), (-0.4072, 0.2351, 0.925), (-0.3324, 0.3324, 0.925), (-0.2351, 0.4072, 0.925), (-0.1217, 0.4541, 0.925), (0.1095, 0.4087, 0.975), (1.851e-08, 0.4231, 0.975), (0.2116, 0.3664, 0.975), (0.2992, 0.2992, 0.975), (0.3664, 0.2116, 0.975), (0.4087, 0.1095, 0.975), (0.4231, -6.642e-08, 0.975), (0.4087, -0.1095, 0.975), (0.3664, -0.2116, 0.975), (0.2992, -0.2992, 0.975), (0.2116, -0.3664, 0.975), (0.1095, -0.4087, 0.975), (1.833e-07, -0.4231, 0.975), (-0.1095, -0.4087, 0.975), (-0.2116, -0.3664, 0.975), (-0.2992, -0.2992, 0.975), (-0.3664, -0.2116, 0.975), (-0.4087, -0.1095, 0.975), (-0.4231, -2.951e-07, 0.975), (-0.4087, 0.1095, 0.975), (-0.3664, 0.2116, 0.975), (-0.2992, 0.2992, 0.975), (-0.2116, 0.3664, 0.975), (-0.1095, 0.4087, 0.975), (1.08, -0.6234, 0.925), (0.8817, -0.8817, 0.925), (0.6234, -1.08, 0.925), (0.3227, -1.204, 0.925), (0.8352, -0.9014, 0.835), (0.974, -0.7206, 0.835), (0.6545, -1.04, 0.835), (0.444, -1.127, 0.835), (0.7237, -0.9966, 0.889), (0.7753, -0.9569, 0.889), (0.7221, -0.9945, 0.871), (0.7738, -0.9549, 0.871)], [], [(64, 65, 79, 80), (38, 40, 67, 66), (2, 3, 5, 4), (61, 62, 82, 83), (32, 34, 64, 63), (4, 5, 7, 6), (70, 71, 72, 74), (26, 28, 61, 60), (6, 7, 9, 8), (1, 0, 95, 73), (20, 22, 58, 57), (8, 9, 11, 10), (51, 52, 92, 93), (14, 16, 55, 54), (10, 11, 13, 12), (54, 55, 89, 90), (8, 10, 52, 51), (12, 13, 15, 14), (57, 58, 86, 87), (46, 48, 71, 70), (14, 15, 17, 16), (60, 61, 83, 84), (40, 42, 68, 67), (16, 17, 19, 18), (63, 64, 80, 81), (34, 36, 65, 64), (18, 19, 21, 20), (71, 1, 73, 72), (28, 30, 62, 61), (20, 21, 23, 22), (66, 67, 77, 78), (22, 24, 59, 58), (22, 23, 25, 24), (69, 70, 74, 75), (16, 18, 56, 55), (24, 25, 27, 26), (50, 51, 93, 94), (2, 4, 0, 1), (26, 27, 29, 28), (53, 54, 90, 91), (10, 12, 53, 52), (28, 29, 31, 30), (56, 57, 87, 88), (4, 6, 50, 0), (30, 31, 33, 32), (59, 60, 84, 85), (42, 44, 69, 68), (32, 33, 35, 34), (62, 63, 81, 82), (36, 38, 66, 65), (34, 35, 37, 36), (65, 66, 78, 79), (30, 32, 63, 62), (36, 37, 39, 38), (68, 69, 75, 76), (24, 26, 60, 59), (38, 39, 41, 40), (0, 50, 94, 95), (18, 20, 57, 56), (40, 41, 43, 42), (52, 53, 91, 92), (48, 2, 1, 71), (42, 43, 45, 44), (94, 93, 461, 462), (12, 14, 54, 53), (44, 45, 47, 46), (11, 9, 99, 100), (55, 56, 88, 89), (46, 47, 49, 48), (67, 68, 76, 77), (44, 46, 70, 69), (48, 49, 3, 2), (6, 8, 51, 50), (58, 59, 85, 86), (17, 15, 102, 103), (23, 21, 105, 106), (29, 27, 108, 109), (35, 33, 111, 112), (41, 39, 114, 115), (47, 45, 117, 118), (3, 49, 119, 97), (9, 7, 98, 99), (15, 13, 101, 102), (21, 19, 104, 105), (27, 25, 107, 108), (33, 31, 110, 111), (39, 37, 113, 114), (45, 43, 116, 117), (7, 5, 96, 98), (13, 11, 100, 101), (19, 17, 103, 104), (25, 23, 106, 107), (31, 29, 109, 110), (37, 35, 112, 113), (43, 41, 115, 116), (49, 47, 118, 119), (5, 3, 97, 96), (133, 132, 156, 157), (711, 709, 712, 714), (126, 125, 149, 150), (141, 140, 164, 165), (134, 133, 157, 158), (127, 126, 150, 151), (142, 141, 165, 166), (135, 134, 158, 159), (128, 127, 151, 152), (143, 142, 166, 167), (120, 121, 145, 144), (136, 135, 159, 160), (129, 128, 152, 153), (121, 143, 167, 145), (122, 120, 144, 146), (137, 136, 160, 161), (130, 129, 153, 154), (123, 122, 146, 147), (138, 137, 161, 162), (131, 130, 154, 155), (124, 123, 147, 148), (139, 138, 162, 163), (132, 131, 155, 156), (125, 124, 148, 149), (140, 139, 163, 164), (174, 173, 197, 198), (161, 160, 184, 185), (179, 155, 375, 379), (716, 718, 723, 721), (162, 161, 185, 186), (152, 176, 377, 373), (163, 162, 186, 187), (156, 155, 179, 180), (149, 148, 172, 173), (164, 163, 187, 188), (157, 156, 180, 181), (150, 149, 173, 174), (701, 700, 705, 704), (158, 157, 181, 182), (151, 150, 174, 175), (693, 692, 697, 696), (159, 158, 182, 183), (152, 151, 175, 176), (685, 684, 689, 688), (144, 145, 169, 168), (160, 159, 183, 184), (145, 167, 191, 169), (209, 208, 232, 233), (189, 188, 212, 213), (182, 181, 205, 206), (175, 174, 198, 199), (190, 189, 213, 214), (183, 182, 206, 207), (176, 175, 199, 200), (191, 190, 214, 215), (168, 169, 193, 192), (184, 183, 207, 208), (177, 176, 200, 201), (169, 191, 215, 193), (170, 168, 192, 194), (185, 184, 208, 209), (178, 177, 201, 202), (171, 170, 194, 195), (186, 185, 209, 210), (179, 178, 202, 203), (172, 171, 195, 196), (187, 186, 210, 211), (180, 179, 203, 204), (173, 172, 196, 197), (188, 187, 211, 212), (181, 180, 204, 205), (222, 221, 245, 246), (202, 201, 225, 226), (195, 194, 218, 219), (210, 209, 233, 234), (203, 202, 226, 227), (196, 195, 219, 220), (211, 210, 234, 235), (204, 203, 227, 228), (197, 196, 220, 221), (212, 211, 235, 236), (205, 204, 228, 229), (198, 197, 221, 222), (213, 212, 236, 237), (206, 205, 229, 230), (199, 198, 222, 223), (214, 213, 237, 238), (207, 206, 230, 231), (200, 199, 223, 224), (215, 214, 238, 239), (192, 193, 217, 216), (208, 207, 231, 232), (201, 200, 224, 225), (193, 215, 239, 217), (194, 192, 216, 218), (250, 249, 273, 274), (262, 263, 346, 345), (230, 229, 253, 254), (223, 222, 246, 247), (239, 238, 339, 340), (231, 230, 254, 255), (232, 231, 540, 539), (241, 217, 341, 347), (218, 216, 348, 350), (225, 224, 536, 538), (249, 225, 538, 544), (261, 262, 345, 344), (244, 245, 359, 358), (247, 248, 542, 543), (226, 225, 249, 250), (221, 220, 352, 353), (234, 233, 257, 258), (227, 226, 250, 251), (245, 221, 353, 359), (235, 234, 258, 259), (228, 227, 251, 252), (241, 240, 354, 355), (238, 237, 338, 339), (229, 228, 252, 253), (285, 284, 308, 309), (243, 242, 266, 267), (258, 257, 281, 282), (251, 250, 274, 275), (244, 243, 267, 268), (259, 258, 282, 283), (252, 251, 275, 276), (245, 244, 268, 269), (260, 259, 283, 284), (253, 252, 276, 277), (246, 245, 269, 270), (261, 260, 284, 285), (254, 253, 277, 278), (247, 246, 270, 271), (262, 261, 285, 286), (255, 254, 278, 279), (248, 247, 271, 272), (263, 262, 286, 287), (240, 241, 265, 264), (256, 255, 279, 280), (249, 248, 272, 273), (241, 263, 287, 265), (242, 240, 264, 266), (257, 256, 280, 281), (298, 297, 321, 322), (278, 277, 301, 302), (271, 270, 294, 295), (286, 285, 309, 310), (279, 278, 302, 303), (272, 271, 295, 296), (287, 286, 310, 311), (264, 265, 289, 288), (280, 279, 303, 304), (273, 272, 296, 297), (265, 287, 311, 289), (266, 264, 288, 290), (281, 280, 304, 305), (274, 273, 297, 298), (267, 266, 290, 291), (282, 281, 305, 306), (275, 274, 298, 299), (268, 267, 291, 292), (283, 282, 306, 307), (276, 275, 299, 300), (269, 268, 292, 293), (284, 283, 307, 308), (277, 276, 300, 301), (270, 269, 293, 294), (291, 290, 314, 315), (306, 305, 329, 330), (299, 298, 322, 323), (292, 291, 315, 316), (307, 306, 330, 331), (300, 299, 323, 324), (293, 292, 316, 317), (308, 307, 331, 332), (301, 300, 324, 325), (294, 293, 317, 318), (309, 308, 332, 333), (302, 301, 325, 326), (295, 294, 318, 319), (310, 309, 333, 334), (303, 302, 326, 327), (296, 295, 319, 320), (311, 310, 334, 335), (288, 289, 313, 312), (304, 303, 327, 328), (297, 296, 320, 321), (289, 311, 335, 313), (290, 288, 312, 314), (305, 304, 328, 329), (367, 368, 635, 636), (368, 369, 634, 635), (361, 360, 643, 642), (236, 235, 337, 336), (235, 259, 343, 337), (259, 260, 342, 343), (217, 239, 340, 341), (263, 241, 347, 346), (237, 236, 336, 338), (260, 261, 344, 342), (369, 371, 632, 634), (362, 361, 642, 641), (370, 364, 639, 633), (217, 241, 355, 349), (240, 242, 356, 354), (219, 218, 350, 351), (242, 243, 357, 356), (220, 219, 351, 352), (243, 244, 358, 357), (216, 217, 349, 348), (371, 370, 633, 632), (363, 362, 641, 640), (366, 367, 636, 637), (364, 365, 638, 639), (365, 363, 640, 638), (360, 366, 637, 643), (378, 379, 387, 386), (373, 377, 385, 381), (372, 373, 381, 380), (377, 376, 384, 385), (374, 372, 380, 382), (379, 375, 383, 387), (376, 378, 386, 384), (375, 374, 382, 383), (381, 385, 390, 388), (387, 383, 389, 391), (393, 395, 419, 417), (398, 396, 420, 422), (717, 716, 721, 720), (718, 719, 722, 723), (719, 717, 720, 722), (401, 403, 427, 425), (708, 710, 715, 713), (709, 708, 713, 712), (710, 711, 714, 715), (405, 407, 431, 429), (687, 685, 688, 690), (686, 687, 690, 691), (684, 686, 691, 689), (410, 408, 432, 434), (695, 693, 696, 698), (694, 695, 698, 699), (692, 694, 699, 697), (413, 415, 439, 437), (702, 703, 706, 707), (703, 701, 704, 706), (700, 702, 707, 705), (392, 393, 417, 416), (394, 392, 416, 418), (395, 394, 418, 419), (399, 398, 422, 423), (397, 399, 423, 421), (396, 397, 421, 420), (400, 401, 425, 424), (402, 400, 424, 426), (403, 402, 426, 427), (404, 405, 429, 428), (406, 404, 428, 430), (407, 406, 430, 431), (411, 410, 434, 435), (409, 411, 435, 433), (408, 409, 433, 432), (412, 413, 437, 436), (414, 412, 436, 438), (415, 414, 438, 439), (460, 459, 483, 484), (87, 86, 454, 455), (80, 79, 447, 448), (95, 94, 462, 463), (72, 73, 441, 440), (88, 87, 455, 456), (81, 80, 448, 449), (73, 95, 463, 441), (74, 72, 440, 442), (89, 88, 456, 457), (82, 81, 449, 450), (75, 74, 442, 443), (90, 89, 457, 458), (83, 82, 450, 451), (76, 75, 443, 444), (91, 90, 458, 459), (84, 83, 451, 452), (77, 76, 444, 445), (92, 91, 459, 460), (85, 84, 452, 453), (78, 77, 445, 446), (93, 92, 460, 461), (86, 85, 453, 454), (79, 78, 446, 447), (473, 472, 496, 497), (453, 452, 476, 477), (446, 445, 469, 470), (461, 460, 484, 485), (454, 453, 477, 478), (447, 446, 470, 471), (462, 461, 485, 486), (455, 454, 478, 479), (448, 447, 471, 472), (463, 462, 486, 487), (440, 441, 465, 464), (456, 455, 479, 480), (449, 448, 472, 473), (441, 463, 487, 465), (442, 440, 464, 466), (457, 456, 480, 481), (450, 449, 473, 474), (443, 442, 466, 467), (458, 457, 481, 482), (451, 450, 474, 475), (444, 443, 467, 468), (459, 458, 482, 483), (452, 451, 475, 476), (445, 444, 468, 469), (501, 500, 524, 525), (465, 487, 511, 489), (466, 464, 488, 490), (481, 480, 504, 505), (474, 473, 497, 498), (467, 466, 490, 491), (482, 481, 505, 506), (475, 474, 498, 499), (468, 467, 491, 492), (483, 482, 506, 507), (476, 475, 499, 500), (469, 468, 492, 493), (484, 483, 507, 508), (477, 476, 500, 501), (470, 469, 493, 494), (485, 484, 508, 509), (478, 477, 501, 502), (471, 470, 494, 495), (486, 485, 509, 510), (479, 478, 502, 503), (472, 471, 495, 496), (487, 486, 510, 511), (464, 465, 489, 488), (480, 479, 503, 504), (513, 535, 534, 533, 532, 531, 530, 529, 528, 527, 526, 525, 524, 523, 522, 521, 520, 519, 518, 517, 516, 515, 514, 512), (494, 493, 517, 518), (509, 508, 532, 533), (502, 501, 525, 526), (495, 494, 518, 519), (510, 509, 533, 534), (503, 502, 526, 527), (496, 495, 519, 520), (511, 510, 534, 535), (488, 489, 513, 512), (504, 503, 527, 528), (497, 496, 520, 521), (489, 511, 535, 513), (490, 488, 512, 514), (505, 504, 528, 529), (498, 497, 521, 522), (491, 490, 514, 515), (506, 505, 529, 530), (499, 498, 522, 523), (492, 491, 515, 516), (507, 506, 530, 531), (500, 499, 523, 524), (493, 492, 516, 517), (508, 507, 531, 532), (536, 537, 549, 548), (541, 539, 551, 553), (547, 541, 553, 559), (546, 545, 557, 558), (248, 249, 544, 542), (231, 255, 546, 540), (255, 256, 545, 546), (233, 232, 539, 541), (256, 257, 547, 545), (257, 233, 541, 547), (223, 247, 543, 537), (224, 223, 537, 536), (548, 549, 555, 554), (551, 552, 558, 557), (550, 548, 554, 556), (553, 551, 557, 559), (545, 547, 559, 557), (543, 542, 554, 555), (538, 536, 548, 550), (537, 543, 555, 549), (542, 544, 556, 554), (544, 538, 550, 556), (539, 540, 552, 551), (540, 546, 558, 552), (561, 583, 607, 585), (562, 560, 584, 586), (577, 576, 600, 601), (570, 569, 593, 594), (563, 562, 586, 587), (578, 577, 601, 602), (571, 570, 594, 595), (564, 563, 587, 588), (579, 578, 602, 603), (572, 571, 595, 596), (565, 564, 588, 589), (580, 579, 603, 604), (573, 572, 596, 597), (566, 565, 589, 590), (581, 580, 604, 605), (574, 573, 597, 598), (567, 566, 590, 591), (582, 581, 605, 606), (575, 574, 598, 599), (568, 567, 591, 592), (583, 582, 606, 607), (560, 561, 585, 584), (576, 575, 599, 600), (569, 568, 592, 593), (615, 614, 626, 627), (613, 612, 624, 625), (609, 615, 627, 621), (612, 611, 623, 624), (619, 613, 625, 631), (611, 610, 622, 623), (614, 616, 628, 626), (616, 617, 629, 628), (608, 609, 621, 620), (617, 618, 630, 629), (610, 608, 620, 622), (618, 619, 631, 630), (646, 644, 648, 650), (647, 646, 650, 651), (644, 645, 649, 648), (652, 653, 661, 660), (655, 654, 662, 663), (656, 658, 666, 664), (658, 659, 667, 666), (657, 656, 664, 665), (654, 652, 660, 662), (673, 725, 671, 669), (725, 726, 670, 671), (726, 675, 668, 670), (679, 677, 680, 682), (678, 679, 682, 683), (677, 676, 681, 680), (676, 678, 683, 681), (726, 727, 674, 675), (724, 725, 673, 672), (675, 673, 669, 668), (728, 729, 751, 750, 749, 748, 747, 746, 745, 744, 743, 742, 741, 740, 739, 738, 737, 736, 735, 734, 733, 732, 731, 730), (766, 765, 789, 790), (759, 758, 782, 783), (774, 773, 797, 798), (767, 766, 790, 791), (760, 759, 783, 784), (775, 774, 798, 799), (752, 753, 777, 776), (768, 767, 791, 792), (761, 760, 784, 785), (753, 775, 799, 777), (754, 752, 776, 778), (769, 768, 792, 793), (762, 761, 785, 786), (755, 754, 778, 779), (770, 769, 793, 794), (763, 762, 786, 787), (756, 755, 779, 780), (771, 770, 794, 795), (764, 763, 787, 788), (757, 756, 780, 781), (772, 771, 795, 796), (765, 764, 788, 789), (758, 757, 781, 782), (773, 772, 796, 797), (802, 803, 807, 806), (800, 801, 804, 805), (801, 802, 808, 809), (802, 806, 810, 808), (806, 804, 811, 810), (804, 801, 809, 811)])
me_cylinder.polygons.foreach_set('use_smooth', [1, 0, 1, 1, 0, 1, 1, 0, 1, 1, 0, 1, 1, 0, 1, 1, 0, 1, 1, 0, 1, 1, 0, 1, 1, 0, 1, 1, 0, 1, 1, 0, 1, 1, 0, 1, 1, 0, 1, 1, 0, 1, 1, 0, 1, 1, 0, 1, 1, 0, 1, 1, 0, 1, 1, 0, 1, 1, 0, 1, 1, 0, 1, 0, 0, 1, 1, 1, 1, 1, 0, 1, 0, 1, 1, 1, 1, 1, 1, 1, 1, 1, 1, 1, 1, 1, 1, 1, 1, 1, 1, 1, 1, 1, 1, 1, 1, 1, 1, 1, 1, 1, 1, 1, 1, 1, 1, 1, 1, 1, 1, 1, 1, 1, 1, 1, 1, 1, 1, 1, 1, 1, 1, 1, 0, 1, 1, 0, 1, 1, 1, 1, 1, 1, 1, 1, 1, 1, 1, 1, 1, 1, 1, 1, 0, 1, 1, 1, 1, 1, 1, 1, 1, 1, 1, 1, 1, 1, 1, 1, 1, 1, 1, 1, 1, 1, 1, 1, 0, 0, 0, 0, 0, 0, 0, 0, 0, 0, 0, 0, 0, 0, 0, 0, 0, 0, 0, 0, 0, 0, 0, 0, 0, 0, 0, 0, 0, 0, 0, 0, 0, 0, 0, 0, 0, 0, 0, 0, 0, 0, 0, 0, 0, 0, 0, 0, 1, 0, 0, 0, 0, 0, 0, 0, 0, 0, 0, 0, 0, 0, 0, 0, 0, 0, 0, 0, 0, 0, 0, 0, 0, 1, 1, 1, 1, 1, 1, 1, 1, 1, 1, 1, 1, 1, 1, 1, 1, 1, 1, 1, 1, 1, 1, 1, 0, 0, 0, 0, 0, 0, 0, 0, 0, 0, 0, 0, 0, 0, 0, 0, 0, 0, 0, 0, 0, 0, 0, 1, 1, 1, 0, 0, 0, 0, 0, 0, 0, 1, 1, 0, 0, 0, 0, 0, 0, 0, 0, 1, 1, 1, 1, 1, 0, 0, 0, 0, 0, 0, 0, 0, 0, 0, 0, 0, 0, 1, 1, 1, 0, 1, 1, 1, 1, 1, 1, 1, 0, 1, 1, 1, 0, 1, 1, 1, 0, 0, 0, 0, 0, 0, 0, 0, 0, 0, 0, 0, 0, 0, 0, 0, 1, 0, 1, 0, 0, 0, 0, 0, 0, 0, 0, 0, 0, 0, 0, 0, 0, 0, 0, 0, 0, 0, 0, 0, 0, 0, 0, 1, 1, 1, 1, 1, 1, 1, 1, 1, 1, 1, 1, 1, 1, 1, 1, 1, 1, 1, 1, 1, 1, 1, 1, 0, 0, 0, 0, 0, 0, 0, 0, 0, 0, 0, 0, 0, 0, 0, 0, 0, 0, 0, 0, 0, 0, 0, 0, 1, 1, 1, 1, 1, 1, 1, 1, 1, 1, 1, 1, 1, 1, 1, 1, 1, 1, 1, 1, 1, 1, 1, 0, 0, 0, 0, 0, 0, 0, 0, 0, 0, 0, 0, 0, 0, 0, 0, 0, 0, 0, 0, 0, 0, 0, 0, 1, 1, 1, 1, 1, 1, 1, 1, 1, 1, 1, 1, 1, 1, 1, 1, 1, 1, 1, 1, 1, 1, 1, 1, 1, 1, 0, 1, 0, 1, 1, 1, 1, 1, 1, 1, 1, 1, 1, 1, 1, 1, 1, 1, 1, 1, 1, 1, 1, 1, 1, 1, 1, 1, 1, 0, 1, 1, 1, 1, 1, 1, 1, 1, 1, 1, 1, 1, 1, 1, 1, 1, 1, 1, 1, 1, 1, 1, 1, 1, 1, 1, 1, 1, 1, 1])
_k = set([(3, 5), (3, 49), (3, 97), (5, 7), (5, 96), (7, 9), (7, 98), (9, 11), (9, 99), (11, 13), (11, 100), (13, 15), (13, 101), (15, 17), (15, 102), (17, 19), (17, 103), (19, 21), (19, 104), (21, 23), (21, 105), (23, 25), (23, 106), (25, 27), (25, 107), (27, 29), (27, 108), (29, 31), (29, 109), (31, 33), (31, 110), (33, 35), (33, 111), (35, 37), (35, 112), (37, 39), (37, 113), (39, 41), (39, 114), (41, 43), (41, 115), (43, 45), (43, 116), (45, 47), (45, 117), (47, 49), (47, 118), (49, 119), (96, 97), (96, 98), (97, 119), (98, 99), (99, 100), (100, 101), (101, 102), (102, 103), (103, 104), (104, 105), (105, 106), (106, 107), (107, 108), (108, 109), (109, 110), (110, 111), (111, 112), (112, 113), (113, 114), (114, 115), (115, 116), (116, 117), (117, 118), (118, 119), (120, 121), (120, 122), (120, 144), (121, 143), (121, 145), (122, 123), (122, 146), (123, 124), (123, 147), (124, 125), (124, 148), (125, 126), (125, 149), (126, 127), (126, 150), (127, 128), (127, 151), (128, 129), (128, 152), (129, 130), (129, 153), (130, 131), (130, 154), (131, 132), (131, 155), (132, 133), (132, 156), (133, 134), (133, 157), (134, 135), (134, 158), (135, 136), (135, 159), (136, 137), (136, 160), (137, 138), (137, 161), (138, 139), (138, 162), (139, 140), (139, 163), (140, 141), (140, 164), (141, 142), (141, 165), (142, 143), (142, 166), (143, 167), (144, 145), (144, 146), (145, 167), (146, 147), (147, 148), (148, 149), (149, 150), (150, 151), (151, 152), (152, 153), (153, 154), (154, 155), (155, 156), (156, 157), (157, 158), (158, 159), (159, 160), (160, 161), (161, 162), (162, 163), (163, 164), (164, 165), (165, 166), (166, 167), (380, 381), (380, 382), (381, 388), (382, 383), (383, 389), (384, 385), (384, 386), (385, 390), (386, 387), (387, 391), (392, 393), (392, 394), (392, 416), (393, 395), (393, 417), (394, 395), (394, 418), (395, 419), (396, 397), (396, 398), (396, 420), (397, 399), (397, 421), (398, 399), (398, 422), (399, 423), (400, 401), (400, 402), (400, 424), (401, 403), (401, 425), (402, 403), (402, 426), (403, 427), (404, 405), (404, 406), (404, 428), (405, 429), (406, 407), (406, 430), (407, 431), (408, 409), (408, 410), (408, 432), (409, 411), (409, 433), (410, 411), (410, 434), (411, 435), (412, 413), (412, 436), (413, 415), (413, 437), (414, 415), (414, 438), (415, 439), (416, 417), (416, 418), (417, 419), (418, 419), (420, 421), (420, 422), (421, 423), (422, 423), (424, 425), (424, 426), (425, 427), (426, 427), (428, 429), (428, 430), (430, 431), (432, 433), (432, 434), (433, 435), (434, 435), (436, 437), (437, 439), (438, 439), (560, 561), (560, 562), (561, 583), (562, 563), (563, 564), (564, 565), (565, 566), (566, 567), (567, 568), (568, 569), (569, 570), (570, 571), (571, 572), (572, 573), (573, 574), (574, 575), (575, 576), (576, 577), (577, 578), (578, 579), (579, 580), (580, 581), (581, 582), (582, 583), (584, 585), (584, 586), (585, 607), (586, 587), (587, 588), (588, 589), (589, 590), (590, 591), (591, 592), (592, 593), (593, 594), (594, 595), (595, 596), (596, 597), (597, 598), (598, 599), (599, 600), (600, 601), (601, 602), (602, 603), (603, 604), (604, 605), (605, 606), (606, 607), (644, 645), (644, 646), (646, 647), (648, 649), (648, 650), (650, 651), (652, 653), (652, 654), (652, 660), (653, 661), (654, 655), (654, 662), (655, 663), (656, 657), (656, 658), (656, 664), (657, 665), (658, 659), (658, 666), (659, 667), (660, 661), (660, 662), (662, 663), (664, 665), (664, 666), (666, 667), (676, 677), (680, 681), (680, 682), (682, 683), (684, 685), (688, 689), (688, 690), (689, 691), (690, 691), (692, 693), (696, 697), (697, 699), (698, 699), (700, 701), (704, 705), (704, 706), (705, 707), (706, 707), (708, 709), (712, 713), (712, 714), (713, 715), (714, 715), (716, 717), (720, 721), (720, 722), (721, 723), (722, 723)])
me_cylinder.attributes.new('sharp_edge', 'BOOLEAN', 'EDGE').data.foreach_set('value', [ (min(e.vertices), max(e.vertices)) in _k for e in me_cylinder.edges])
_uv = me_cylinder.uv_layers.new(name='UVMap')
_uv.uv.foreach_set('vector', [0.04239, 0.2, 0.04273, 0.2399, 0.03627, 0.2409, 0.03588, 0.1992, 0.7275, 0.8375, 0.7385, 0.8566, 0.7371, 0.8576, 0.7259, 0.8381, 0.2766, 0.665, 0.2737, 0.6577, 0.294, 0.6459, 0.2987, 0.6522, 0.1013, 0.09801, 0.0727, 0.1265, 0.06743, 0.1225, 0.09721, 0.09277, 0.7276, 0.7727, 0.722, 0.794, 0.7203, 0.7938, 0.726, 0.772, 0.2987, 0.6522, 0.294, 0.6459, 0.3106, 0.6292, 0.3168, 0.634, 0.1769, 0.3658, 0.2169, 0.3677, 0.2175, 0.3742, 0.1761, 0.3723, 0.7731, 0.7269, 0.7541, 0.7379, 0.753, 0.7365, 0.7724, 0.7252, 0.3168, 0.634, 0.3106, 0.6292, 0.3224, 0.6088, 0.3295, 0.6119, 0.2554, 0.359, 0.2903, 0.3403, 0.2941, 0.3455, 0.2578, 0.3651, 0.8376, 0.7268, 0.8164, 0.7211, 0.8166, 0.7194, 0.8383, 0.7252, 0.3295, 0.6119, 0.3224, 0.6088, 0.3284, 0.586, 0.3362, 0.5871, 0.3392, 0.2787, 0.3498, 0.2403, 0.3563, 0.2412, 0.3452, 0.2813, 0.8834, 0.7726, 0.8723, 0.7535, 0.8737, 0.7524, 0.885, 0.7719, 0.3362, 0.5871, 0.3284, 0.586, 0.3284, 0.5625, 0.3361, 0.5616, 0.3395, 0.1615, 0.3192, 0.1266, 0.3245, 0.1225, 0.3456, 0.1589, 0.8834, 0.8373, 0.8891, 0.816, 0.8908, 0.8163, 0.885, 0.838, 0.3361, 0.5616, 0.3284, 0.5625, 0.3223, 0.5397, 0.3295, 0.5368, 0.2554, 0.07791, 0.2162, 0.06744, 0.217, 0.06083, 0.2579, 0.07173, 0.7943, 0.8889, 0.8164, 0.8889, 0.8166, 0.8906, 0.7941, 0.8907, 0.3295, 0.5368, 0.3223, 0.5397, 0.3105, 0.5194, 0.3168, 0.5147, 0.1364, 0.07786, 0.1013, 0.09801, 0.09721, 0.09277, 0.1338, 0.07173, 0.7385, 0.8566, 0.754, 0.8722, 0.7529, 0.8736, 0.7371, 0.8576, 0.3168, 0.5147, 0.3105, 0.5194, 0.2939, 0.5027, 0.2987, 0.4966, 0.05261, 0.1613, 0.04239, 0.2, 0.03588, 0.1992, 0.0465, 0.1588, 0.722, 0.794, 0.7219, 0.8161, 0.7202, 0.8163, 0.7203, 0.7938, 0.2987, 0.4966, 0.2939, 0.5027, 0.2735, 0.491, 0.2766, 0.4838, 0.2169, 0.3677, 0.2554, 0.359, 0.2578, 0.3651, 0.2175, 0.3742, 0.7541, 0.7379, 0.7385, 0.7536, 0.7372, 0.7525, 0.753, 0.7365, 0.2766, 0.4838, 0.2735, 0.491, 0.2508, 0.4849, 0.2519, 0.4772, 0.05356, 0.2781, 0.07401, 0.3119, 0.069, 0.316, 0.04761, 0.2807, 0.8164, 0.7211, 0.7943, 0.7211, 0.7941, 0.7194, 0.8166, 0.7194, 0.2519, 0.4772, 0.2508, 0.4849, 0.2273, 0.4849, 0.2264, 0.4772, 0.1378, 0.3572, 0.1769, 0.3658, 0.1761, 0.3723, 0.1356, 0.3634, 0.8723, 0.7535, 0.8567, 0.7379, 0.8578, 0.7365, 0.8737, 0.7524, 0.2264, 0.4772, 0.2273, 0.4849, 0.2047, 0.4911, 0.2017, 0.4838, 0.3189, 0.3129, 0.3392, 0.2787, 0.3452, 0.2813, 0.324, 0.3169, 0.8377, 0.8832, 0.8568, 0.8721, 0.8578, 0.8735, 0.8383, 0.8848, 0.2017, 0.4838, 0.2047, 0.4911, 0.1844, 0.5029, 0.1797, 0.4967, 0.3499, 0.2003, 0.3395, 0.1615, 0.3456, 0.1589, 0.3564, 0.1994, 0.8891, 0.816, 0.8891, 0.7939, 0.8908, 0.7937, 0.8908, 0.8163, 0.1797, 0.4967, 0.1844, 0.5029, 0.1679, 0.5195, 0.1617, 0.5148, 0.2906, 0.09809, 0.2554, 0.07791, 0.2579, 0.07173, 0.2945, 0.09278, 0.8568, 0.8721, 0.8723, 0.8565, 0.8737, 0.8576, 0.8578, 0.8735, 0.1617, 0.5148, 0.1679, 0.5195, 0.1563, 0.54, 0.1491, 0.537, 0.1756, 0.06743, 0.1364, 0.07786, 0.1338, 0.07173, 0.1746, 0.06083, 0.754, 0.8722, 0.7731, 0.8832, 0.7724, 0.8848, 0.7529, 0.8736, 0.1491, 0.537, 0.1563, 0.54, 0.1503, 0.5628, 0.1426, 0.5617, 0.0727, 0.1265, 0.05261, 0.1613, 0.0465, 0.1588, 0.06743, 0.1225, 0.7219, 0.8161, 0.7275, 0.8375, 0.7259, 0.8381, 0.7202, 0.8163, 0.1426, 0.5617, 0.1503, 0.5628, 0.1502, 0.5863, 0.1424, 0.5872, 0.04273, 0.2399, 0.05356, 0.2781, 0.04761, 0.2807, 0.03627, 0.2409, 0.7385, 0.7536, 0.7276, 0.7727, 0.726, 0.772, 0.7372, 0.7525, 0.1424, 0.5872, 0.1502, 0.5863, 0.1562, 0.6091, 0.1489, 0.612, 0.1028, 0.3389, 0.1378, 0.3572, 0.1356, 0.3634, 0.09906, 0.3442, 0.7943, 0.7211, 0.7731, 0.7269, 0.7724, 0.7252, 0.7941, 0.7194, 0.1489, 0.612, 0.1562, 0.6091, 0.1679, 0.6295, 0.1616, 0.6342, 0.2903, 0.3403, 0.3189, 0.3129, 0.324, 0.3169, 0.2941, 0.3455, 0.8567, 0.7379, 0.8376, 0.7268, 0.8383, 0.7252, 0.8578, 0.7365, 0.1616, 0.6342, 0.1679, 0.6295, 0.1844, 0.6461, 0.1796, 0.6523, 0.3498, 0.2403, 0.3499, 0.2003, 0.3564, 0.1994, 0.3563, 0.2412, 0.8164, 0.8889, 0.8377, 0.8832, 0.8383, 0.8848, 0.8166, 0.8906, 0.1796, 0.6523, 0.1844, 0.6461, 0.2048, 0.6579, 0.2017, 0.665, 0.1878, 0.2518, 0.2052, 0.2692, 0.1603, 0.3036, 0.1533, 0.2967, 0.8891, 0.7939, 0.8834, 0.7726, 0.885, 0.7719, 0.8908, 0.7937, 0.2017, 0.665, 0.2048, 0.6579, 0.2275, 0.6639, 0.2264, 0.6716, 0.6675, 0.5989, 0.6614, 0.6217, 0.656, 0.6195, 0.6617, 0.5982, 0.3192, 0.1266, 0.2906, 0.09809, 0.2945, 0.09278, 0.3245, 0.1225, 0.2264, 0.6716, 0.2275, 0.6639, 0.251, 0.6639, 0.2519, 0.6716, 0.07401, 0.3119, 0.1028, 0.3389, 0.09906, 0.3442, 0.069, 0.316, 0.7731, 0.8832, 0.7943, 0.8889, 0.7941, 0.8907, 0.7724, 0.8848, 0.2519, 0.6716, 0.251, 0.6639, 0.2737, 0.6577, 0.2766, 0.665, 0.8723, 0.8565, 0.8834, 0.8373, 0.885, 0.838, 0.8737, 0.8576, 0.2162, 0.06744, 0.1756, 0.06743, 0.1746, 0.06083, 0.217, 0.06083, 0.6496, 0.5322, 0.6613, 0.5526, 0.656, 0.5549, 0.645, 0.5358, 0.5899, 0.4978, 0.6126, 0.5039, 0.6104, 0.5093, 0.5891, 0.5036, 0.5234, 0.5158, 0.5437, 0.504, 0.546, 0.5093, 0.527, 0.5203, 0.4894, 0.5756, 0.4953, 0.5529, 0.5007, 0.555, 0.4952, 0.5764, 0.5069, 0.6424, 0.4952, 0.622, 0.5006, 0.6198, 0.5115, 0.6388, 0.5665, 0.6768, 0.5438, 0.6708, 0.546, 0.6654, 0.5672, 0.671, 0.6127, 0.6706, 0.59, 0.6768, 0.5892, 0.671, 0.6104, 0.6653, 0.6614, 0.6217, 0.6497, 0.6421, 0.645, 0.6386, 0.656, 0.6195, 0.6613, 0.5526, 0.6675, 0.5754, 0.6617, 0.5762, 0.656, 0.5549, 0.6126, 0.5039, 0.6329, 0.5156, 0.6294, 0.5203, 0.6104, 0.5093, 0.5437, 0.504, 0.5664, 0.4978, 0.5672, 0.5036, 0.546, 0.5093, 0.4953, 0.5529, 0.5069, 0.5324, 0.5116, 0.5359, 0.5007, 0.555, 0.4952, 0.622, 0.4893, 0.5992, 0.495, 0.5985, 0.5006, 0.6198, 0.5438, 0.6708, 0.5235, 0.659, 0.527, 0.6544, 0.546, 0.6654, 0.6497, 0.6421, 0.6331, 0.6588, 0.6295, 0.6542, 0.645, 0.6386, 0.6675, 0.5754, 0.6675, 0.5989, 0.6617, 0.5982, 0.6617, 0.5762, 0.6329, 0.5156, 0.6496, 0.5322, 0.645, 0.5358, 0.6294, 0.5203, 0.5664, 0.4978, 0.5899, 0.4978, 0.5891, 0.5036, 0.5672, 0.5036, 0.5069, 0.5324, 0.5234, 0.5158, 0.527, 0.5203, 0.5116, 0.5359, 0.4893, 0.5992, 0.4894, 0.5756, 0.4952, 0.5764, 0.495, 0.5985, 0.5235, 0.659, 0.5069, 0.6424, 0.5115, 0.6388, 0.527, 0.6544, 0.59, 0.6768, 0.5665, 0.6768, 0.5672, 0.671, 0.5892, 0.671, 0.6331, 0.6588, 0.6127, 0.6706, 0.6104, 0.6653, 0.6295, 0.6542, 0.3497, 0.5281, 0.3795, 0.5274, 0.3799, 0.5365, 0.3499, 0.5371, 0.6064, 0.6064, 0.6064, 0.4844, 0.613, 0.4966, 0.613, 0.5942, 0.2356, 0.5117, 0.2594, 0.5155, 0.2588, 0.5229, 0.2338, 0.5189, 0.1645, 0.5943, 0.1241, 0.5959, 0.1226, 0.5832, 0.1643, 0.582, 0.3202, 0.5283, 0.3497, 0.5281, 0.3499, 0.5371, 0.3202, 0.5373, 0.2128, 0.504, 0.2356, 0.5117, 0.2338, 0.5189, 0.2098, 0.5108, 0.2046, 0.5942, 0.1645, 0.5943, 0.1643, 0.582, 0.2048, 0.5821, 0.2909, 0.5282, 0.3202, 0.5283, 0.3202, 0.5373, 0.2908, 0.5371, 0.1914, 0.4928, 0.2128, 0.504, 0.2098, 0.5108, 0.1875, 0.499, 0.2445, 0.5959, 0.2046, 0.5942, 0.2048, 0.5821, 0.246, 0.5836, 0.01218, 0.7035, 0.07371, 0.706, 0.07372, 0.7249, 0.009859, 0.7223, 0.2617, 0.5277, 0.2909, 0.5282, 0.2908, 0.5371, 0.2613, 0.5365, 0.8452, 0.533, 0.9654, 0.5134, 0.9744, 0.5498, 0.8483, 0.5705, 0.07371, 0.706, 0.1363, 0.7033, 0.1387, 0.7228, 0.07372, 0.7249, 0.3318, 0.5119, 0.3561, 0.509, 0.3575, 0.5166, 0.3325, 0.5193, 0.2327, 0.5253, 0.2617, 0.5277, 0.2613, 0.5365, 0.2312, 0.5341, 0.7235, 0.533, 0.8452, 0.533, 0.8483, 0.5705, 0.7204, 0.5705, 0.3076, 0.514, 0.3318, 0.5119, 0.3325, 0.5193, 0.3081, 0.5213, 0.3395, 0.5529, 0.16, 0.5823, 0.1464, 0.5278, 0.3349, 0.497, 0.6033, 0.5134, 0.7235, 0.533, 0.7204, 0.5705, 0.5943, 0.5498, 0.2835, 0.5155, 0.3076, 0.514, 0.3081, 0.5213, 0.2837, 0.5228, 0.5214, 0.5529, 0.3395, 0.5529, 0.3349, 0.497, 0.5259, 0.497, 0.3795, 0.5274, 0.4098, 0.5253, 0.4111, 0.5347, 0.3799, 0.5365, 0.2594, 0.5155, 0.2835, 0.5155, 0.2837, 0.5228, 0.2588, 0.5229, 0.7009, 0.5823, 0.5214, 0.5529, 0.5259, 0.497, 0.7144, 0.5278, 0.2351, 0.576, 0.261, 0.5706, 0.2616, 0.5751, 0.2362, 0.5804, 0.2312, 0.5341, 0.2613, 0.5365, 0.2602, 0.5914, 0.229, 0.5916, 0.5289, 0.6962, 0.5289, 0.5501, 0.5639, 0.572, 0.5639, 0.6743, 0.54, 0.4844, 0.54, 0.6064, 0.5334, 0.5942, 0.5334, 0.4966, 0.001733, 0.7918, 0.001733, 0.6876, 0.245, 0.6876, 0.245, 0.7918, 0.5989, 0.5501, 0.5989, 0.6962, 0.5639, 0.6743, 0.5639, 0.572, 0.001733, 0.896, 0.001733, 0.7918, 0.245, 0.7918, 0.245, 0.896, 0.1525, 0.4903, 0.2541, 0.4844, 0.2549, 0.6723, 0.1559, 0.6696, 0.2457, 0.7694, 0.2457, 0.654, 0.5215, 0.654, 0.5215, 0.7694, 0.001733, 1.0, 0.001733, 0.896, 0.245, 0.896, 0.245, 1.0, 0.2484, 0.7532, 0.2484, 0.671, 0.5056, 0.671, 0.5056, 0.7532, 0.2457, 0.8848, 0.2457, 0.7694, 0.5215, 0.7694, 0.5215, 0.8848, 0.5401, 0.4844, 0.6063, 0.4844, 0.5997, 0.4966, 0.5467, 0.4966, 0.2484, 0.8355, 0.2484, 0.7532, 0.5056, 0.7532, 0.5056, 0.8355, 0.2457, 1.0, 0.2457, 0.8848, 0.5215, 0.8848, 0.5215, 1.0, 0.6064, 0.4844, 0.6725, 0.4844, 0.6659, 0.4966, 0.613, 0.4966, 0.2484, 0.9177, 0.2484, 0.8355, 0.5056, 0.8355, 0.5056, 0.9177, 0.2429, 0.4921, 0.3136, 0.4921, 0.3136, 0.6611, 0.2429, 0.6611, 0.4739, 0.4844, 0.54, 0.4844, 0.5334, 0.4966, 0.4805, 0.4966, 0.009859, 0.7223, 0.07372, 0.7249, 0.07438, 0.8414, 0.009083, 0.8427, 0.2484, 0.9999, 0.2484, 0.9177, 0.5056, 0.9177, 0.5056, 0.9999, 0.07372, 0.7249, 0.1387, 0.7228, 0.1387, 0.8431, 0.07438, 0.8414, 0.6168, 0.7545, 0.6362, 0.7076, 0.6447, 0.7125, 0.6262, 0.757, 0.164, 0.5064, 0.1225, 0.5057, 0.123, 0.4985, 0.1641, 0.4993, 0.3207, 0.5916, 0.3508, 0.5916, 0.3508, 0.5969, 0.3207, 0.5969, 0.21, 0.5844, 0.2351, 0.576, 0.2362, 0.5804, 0.2117, 0.5886, 0.2051, 0.5065, 0.164, 0.5064, 0.1641, 0.4993, 0.2051, 0.4993, 0.2905, 0.5915, 0.3207, 0.5916, 0.3207, 0.5969, 0.2905, 0.5968, 0.186, 0.5957, 0.21, 0.5844, 0.2117, 0.5886, 0.1882, 0.5997, 0.2469, 0.5061, 0.2051, 0.5065, 0.2051, 0.4993, 0.2464, 0.4987, 0.009083, 0.8427, 0.07438, 0.8414, 0.07437, 0.8525, 0.01001, 0.8542, 0.2602, 0.5914, 0.2905, 0.5915, 0.2905, 0.5968, 0.2602, 0.5967, 0.8491, 0.5705, 0.976, 0.5854, 0.9722, 0.607, 0.8478, 0.5924, 0.07438, 0.8414, 0.1387, 0.8431, 0.1377, 0.8542, 0.07437, 0.8525, 0.3363, 0.5648, 0.3613, 0.5633, 0.3613, 0.5676, 0.3366, 0.5691, 0.229, 0.5916, 0.2602, 0.5914, 0.2602, 0.5967, 0.2293, 0.597, 0.7212, 0.5705, 0.8491, 0.5705, 0.8478, 0.5924, 0.7225, 0.5924, 0.3115, 0.5666, 0.3363, 0.5648, 0.3366, 0.5691, 0.3119, 0.5709, 0.3361, 0.6369, 0.1464, 0.6146, 0.1521, 0.5824, 0.3381, 0.6041, 0.5943, 0.5854, 0.7212, 0.5705, 0.7225, 0.5924, 0.5981, 0.607, 0.2867, 0.5684, 0.3115, 0.5666, 0.3119, 0.5709, 0.287, 0.5728, 0.5271, 0.6369, 0.3361, 0.6369, 0.3381, 0.6041, 0.5252, 0.6041, 0.3809, 0.5917, 0.4114, 0.5925, 0.4109, 0.5978, 0.3809, 0.5969, 0.261, 0.5706, 0.2867, 0.5684, 0.287, 0.5728, 0.2616, 0.5751, 0.7168, 0.6146, 0.5271, 0.6369, 0.5252, 0.6041, 0.7111, 0.5824, 0.3508, 0.5916, 0.3809, 0.5917, 0.3809, 0.5969, 0.3508, 0.5969, 0.9892, 0.8048, 0.9829, 0.8526, 0.8938, 0.8287, 0.8969, 0.8048, 0.9018, 0.6365, 0.942, 0.6674, 0.9351, 0.6742, 0.8969, 0.6449, 0.942, 0.9423, 0.9018, 0.9731, 0.8969, 0.9647, 0.9351, 0.9354, 0.6102, 0.8048, 0.6168, 0.7545, 0.6262, 0.757, 0.6199, 0.8048, 0.8549, 0.6171, 0.9018, 0.6365, 0.8969, 0.6449, 0.8524, 0.6264, 0.9729, 0.902, 0.942, 0.9423, 0.9351, 0.9354, 0.9645, 0.8971, 0.6168, 0.8551, 0.6102, 0.8048, 0.6199, 0.8048, 0.6262, 0.8526, 0.8046, 0.6104, 0.8549, 0.6171, 0.8524, 0.6264, 0.8046, 0.6202, 0.9923, 0.8551, 0.9729, 0.902, 0.9645, 0.8971, 0.9829, 0.8526, 0.6362, 0.902, 0.6168, 0.8551, 0.6262, 0.8526, 0.6447, 0.8971, 0.7543, 0.6171, 0.8046, 0.6104, 0.8046, 0.6202, 0.7568, 0.6264, 0.9989, 0.8048, 0.9923, 0.8551, 0.9829, 0.8526, 0.9892, 0.8048, 0.6671, 0.9423, 0.6362, 0.902, 0.6447, 0.8971, 0.674, 0.9354, 0.7074, 0.6365, 0.7543, 0.6171, 0.7568, 0.6264, 0.7122, 0.6449, 0.9923, 0.7545, 0.9989, 0.8048, 0.9892, 0.8048, 0.9829, 0.757, 0.7074, 0.9731, 0.6671, 0.9423, 0.674, 0.9354, 0.7122, 0.9647, 0.6671, 0.6674, 0.7074, 0.6365, 0.7122, 0.6449, 0.674, 0.6742, 0.9729, 0.7076, 0.9923, 0.7545, 0.9829, 0.757, 0.9645, 0.7125, 0.7543, 0.9926, 0.7074, 0.9731, 0.7122, 0.9647, 0.7568, 0.9832, 0.8549, 0.9926, 0.8046, 0.9992, 0.8046, 0.9895, 0.8524, 0.9832, 0.6362, 0.7076, 0.6671, 0.6674, 0.674, 0.6742, 0.6447, 0.7125, 0.942, 0.6674, 0.9729, 0.7076, 0.9645, 0.7125, 0.9351, 0.6742, 0.8046, 0.9992, 0.7543, 0.9926, 0.7568, 0.9832, 0.8046, 0.9895, 0.9018, 0.9731, 0.8549, 0.9926, 0.8524, 0.9832, 0.8969, 0.9647, 0.8507, 0.7249, 0.8699, 0.7395, 0.8633, 0.7461, 0.8461, 0.7328, 0.7584, 0.8848, 0.7807, 0.894, 0.7702, 0.896, 0.7524, 0.8886, 0.7122, 0.6449, 0.7568, 0.6264, 0.7807, 0.7156, 0.7584, 0.7249, 0.9829, 0.757, 0.9892, 0.8048, 0.8969, 0.8048, 0.8938, 0.7809, 0.7568, 0.9832, 0.7122, 0.9647, 0.7155, 0.9526, 0.7511, 0.9673, 0.674, 0.6742, 0.7122, 0.6449, 0.7584, 0.7249, 0.7393, 0.7395, 0.6447, 0.7125, 0.674, 0.6742, 0.6803, 0.7055, 0.6657, 0.7246, 0.8046, 0.8971, 0.8046, 0.9895, 0.7893, 0.9724, 0.7893, 0.8985, 0.8969, 0.9647, 0.8524, 0.9832, 0.858, 0.9673, 0.8937, 0.9526, 0.9351, 0.6742, 0.9645, 0.7125, 0.9435, 0.7246, 0.9288, 0.7055, 0.8699, 0.7395, 0.9351, 0.6742, 0.9288, 0.7055, 0.8962, 0.7381, 0.7393, 0.8701, 0.7584, 0.8848, 0.7524, 0.8886, 0.7371, 0.8769, 0.8845, 0.851, 0.8938, 0.8287, 0.8911, 0.8438, 0.8838, 0.8616, 0.8938, 0.7809, 0.8845, 0.7586, 0.9035, 0.7477, 0.9081, 0.7588, 0.8969, 0.6449, 0.9351, 0.6742, 0.8699, 0.7395, 0.8507, 0.7249, 0.9829, 0.8526, 0.9645, 0.8971, 0.9477, 0.8985, 0.9625, 0.8629, 0.6199, 0.8048, 0.6262, 0.757, 0.7154, 0.7809, 0.7122, 0.8048, 0.8524, 0.6264, 0.8969, 0.6449, 0.8507, 0.7249, 0.8285, 0.7156, 0.8938, 0.8287, 0.9829, 0.8526, 0.9625, 0.8629, 0.8911, 0.8438, 0.6262, 0.8526, 0.6199, 0.8048, 0.7122, 0.8048, 0.7154, 0.8287, 0.8046, 0.6202, 0.8524, 0.6264, 0.8285, 0.7156, 0.8046, 0.7125, 0.8046, 0.8971, 0.8285, 0.894, 0.8389, 0.896, 0.8198, 0.8985, 0.7122, 0.9647, 0.674, 0.9354, 0.6849, 0.9291, 0.7155, 0.9526, 0.7568, 0.6264, 0.8046, 0.6202, 0.8046, 0.7125, 0.7807, 0.7156, 0.7458, 0.8636, 0.7326, 0.8464, 0.7326, 0.8464, 0.7458, 0.8636, 0.8699, 0.8701, 0.8507, 0.8848, 0.8461, 0.8768, 0.8633, 0.8636, 0.7122, 0.8048, 0.7154, 0.7809, 0.7243, 0.7833, 0.7215, 0.8048, 0.8285, 0.7156, 0.8507, 0.7249, 0.8461, 0.7328, 0.8261, 0.7245, 0.8845, 0.851, 0.8699, 0.8701, 0.8633, 0.8636, 0.8765, 0.8464, 0.7154, 0.8287, 0.7122, 0.8048, 0.7215, 0.8048, 0.7243, 0.8263, 0.8046, 0.7125, 0.8285, 0.7156, 0.8261, 0.7245, 0.8046, 0.7217, 0.8938, 0.8287, 0.8845, 0.851, 0.8765, 0.8464, 0.8848, 0.8263, 0.7246, 0.851, 0.7154, 0.8287, 0.7243, 0.8263, 0.7326, 0.8464, 0.7807, 0.7156, 0.8046, 0.7125, 0.8046, 0.7217, 0.7831, 0.7245, 0.8969, 0.8048, 0.8938, 0.8287, 0.8848, 0.8263, 0.8877, 0.8048, 0.7393, 0.8701, 0.7246, 0.851, 0.7326, 0.8464, 0.7458, 0.8636, 0.7584, 0.7249, 0.7807, 0.7156, 0.7831, 0.7245, 0.763, 0.7328, 0.8938, 0.7809, 0.8969, 0.8048, 0.8877, 0.8048, 0.8848, 0.7833, 0.7584, 0.8848, 0.7393, 0.8701, 0.7458, 0.8636, 0.763, 0.8768, 0.7393, 0.7395, 0.7584, 0.7249, 0.763, 0.7328, 0.7458, 0.7461, 0.8845, 0.7586, 0.8938, 0.7809, 0.8848, 0.7833, 0.8765, 0.7633, 0.7807, 0.894, 0.7584, 0.8848, 0.763, 0.8768, 0.7831, 0.8851, 0.8285, 0.894, 0.8046, 0.8971, 0.8046, 0.8879, 0.8261, 0.8851, 0.7246, 0.7586, 0.7393, 0.7395, 0.7458, 0.7461, 0.7326, 0.7633, 0.8699, 0.7395, 0.8845, 0.7586, 0.8765, 0.7633, 0.8633, 0.7461, 0.8046, 0.8971, 0.7807, 0.894, 0.7831, 0.8851, 0.8046, 0.8879, 0.8507, 0.8848, 0.8285, 0.894, 0.8261, 0.8851, 0.8461, 0.8768, 0.7154, 0.7809, 0.7246, 0.7586, 0.7326, 0.7633, 0.7243, 0.7833, 0.8461, 0.7328, 0.8633, 0.7461, 0.8575, 0.7519, 0.842, 0.74, 0.763, 0.7328, 0.7831, 0.7245, 0.7831, 0.7245, 0.763, 0.7328, 0.8848, 0.7833, 0.8877, 0.8048, 0.8877, 0.8048, 0.8848, 0.7833, 0.763, 0.8768, 0.7458, 0.8636, 0.7458, 0.8636, 0.763, 0.8768, 0.7458, 0.7461, 0.763, 0.7328, 0.763, 0.7328, 0.7458, 0.7461, 0.8765, 0.7633, 0.8848, 0.7833, 0.8848, 0.7833, 0.8765, 0.7633, 0.7831, 0.8851, 0.763, 0.8768, 0.763, 0.8768, 0.7831, 0.8851, 0.8261, 0.8851, 0.8046, 0.8879, 0.8046, 0.8879, 0.8261, 0.8851, 0.7326, 0.7633, 0.7458, 0.7461, 0.7458, 0.7461, 0.7326, 0.7633, 0.8633, 0.7461, 0.8765, 0.7633, 0.8765, 0.7633, 0.8633, 0.7461, 0.8046, 0.8879, 0.7831, 0.8851, 0.7831, 0.8851, 0.8046, 0.8879, 0.8461, 0.8768, 0.8261, 0.8851, 0.8261, 0.8851, 0.8461, 0.8768, 0.7243, 0.7833, 0.7326, 0.7633, 0.7326, 0.7633, 0.7243, 0.7833, 0.8461, 0.7328, 0.8633, 0.7461, 0.8633, 0.7461, 0.8461, 0.7328, 0.8633, 0.8636, 0.8461, 0.8768, 0.8461, 0.8768, 0.8633, 0.8636, 0.7215, 0.8048, 0.7243, 0.7833, 0.7243, 0.7833, 0.7215, 0.8048, 0.8261, 0.7245, 0.8461, 0.7328, 0.8461, 0.7328, 0.8261, 0.7245, 0.8765, 0.8464, 0.8633, 0.8636, 0.8633, 0.8636, 0.8765, 0.8464, 0.7243, 0.8263, 0.7215, 0.8048, 0.7215, 0.8048, 0.7243, 0.8263, 0.8046, 0.7217, 0.8261, 0.7245, 0.8261, 0.7245, 0.8046, 0.7217, 0.8848, 0.8263, 0.8765, 0.8464, 0.8765, 0.8464, 0.8848, 0.8263, 0.7326, 0.8464, 0.7243, 0.8263, 0.7243, 0.8263, 0.7326, 0.8464, 0.7831, 0.7245, 0.8046, 0.7217, 0.8046, 0.7217, 0.7831, 0.7245, 0.8877, 0.8048, 0.8848, 0.8263, 0.8848, 0.8263, 0.8877, 0.8048, 0.8633, 0.8636, 0.8461, 0.8768, 0.842, 0.8696, 0.8575, 0.8577, 0.7215, 0.8048, 0.7243, 0.7833, 0.7323, 0.7855, 0.7298, 0.8048, 0.8261, 0.7245, 0.8461, 0.7328, 0.842, 0.74, 0.8239, 0.7326, 0.8765, 0.8464, 0.8633, 0.8636, 0.8575, 0.8577, 0.8693, 0.8422, 0.7243, 0.8263, 0.7215, 0.8048, 0.7298, 0.8048, 0.7323, 0.8242, 0.8046, 0.7217, 0.8261, 0.7245, 0.8239, 0.7326, 0.8046, 0.73, 0.8848, 0.8263, 0.8765, 0.8464, 0.8693, 0.8422, 0.8768, 0.8242, 0.7326, 0.8464, 0.7243, 0.8263, 0.7323, 0.8242, 0.7398, 0.8422, 0.7831, 0.7245, 0.8046, 0.7217, 0.8046, 0.73, 0.7852, 0.7326, 0.8877, 0.8048, 0.8848, 0.8263, 0.8768, 0.8242, 0.8794, 0.8048, 0.7458, 0.8636, 0.7326, 0.8464, 0.7398, 0.8422, 0.7517, 0.8577, 0.763, 0.7328, 0.7831, 0.7245, 0.7852, 0.7326, 0.7672, 0.74, 0.8848, 0.7833, 0.8877, 0.8048, 0.8794, 0.8048, 0.8768, 0.7855, 0.763, 0.8768, 0.7458, 0.8636, 0.7517, 0.8577, 0.7672, 0.8696, 0.7458, 0.7461, 0.763, 0.7328, 0.7672, 0.74, 0.7517, 0.7519, 0.8765, 0.7633, 0.8848, 0.7833, 0.8768, 0.7855, 0.8693, 0.7674, 0.7831, 0.8851, 0.763, 0.8768, 0.7672, 0.8696, 0.7852, 0.877, 0.8261, 0.8851, 0.8046, 0.8879, 0.8046, 0.8796, 0.8239, 0.877, 0.7326, 0.7633, 0.7458, 0.7461, 0.7517, 0.7519, 0.7398, 0.7674, 0.8633, 0.7461, 0.8765, 0.7633, 0.8693, 0.7674, 0.8575, 0.7519, 0.8046, 0.8879, 0.7831, 0.8851, 0.7852, 0.877, 0.8046, 0.8796, 0.8461, 0.8768, 0.8261, 0.8851, 0.8239, 0.877, 0.842, 0.8696, 0.7243, 0.7833, 0.7326, 0.7633, 0.7398, 0.7674, 0.7323, 0.7855, 0.7511, 0.9673, 0.7155, 0.9526, 0.7155, 0.9526, 0.7511, 0.9673, 0.7155, 0.9526, 0.6849, 0.9291, 0.6849, 0.9291, 0.7155, 0.9526, 0.7702, 0.896, 0.7893, 0.8985, 0.7893, 0.8985, 0.7702, 0.896, 0.6447, 0.8971, 0.6262, 0.8526, 0.6467, 0.8629, 0.6614, 0.8985, 0.6262, 0.8526, 0.7154, 0.8287, 0.718, 0.8438, 0.6467, 0.8629, 0.7154, 0.8287, 0.7246, 0.851, 0.7254, 0.8616, 0.718, 0.8438, 0.8046, 0.9895, 0.7568, 0.9832, 0.7511, 0.9673, 0.7893, 0.9724, 0.7807, 0.894, 0.8046, 0.8971, 0.7893, 0.8985, 0.7702, 0.896, 0.674, 0.9354, 0.6447, 0.8971, 0.6614, 0.8985, 0.6849, 0.9291, 0.7246, 0.851, 0.7393, 0.8701, 0.7371, 0.8769, 0.7254, 0.8616, 0.6849, 0.9291, 0.6614, 0.8985, 0.6614, 0.8985, 0.6849, 0.9291, 0.7524, 0.8886, 0.7702, 0.896, 0.7702, 0.896, 0.7524, 0.8886, 0.6467, 0.8629, 0.718, 0.8438, 0.718, 0.8438, 0.6467, 0.8629, 0.8046, 0.9895, 0.8046, 0.8971, 0.8198, 0.8985, 0.8198, 0.9724, 0.8285, 0.894, 0.8507, 0.8848, 0.8567, 0.8886, 0.8389, 0.896, 0.9351, 0.9354, 0.8969, 0.9647, 0.8937, 0.9526, 0.9243, 0.9291, 0.8507, 0.8848, 0.8699, 0.8701, 0.872, 0.8769, 0.8567, 0.8886, 0.9645, 0.8971, 0.9351, 0.9354, 0.9243, 0.9291, 0.9477, 0.8985, 0.8699, 0.8701, 0.8845, 0.851, 0.8838, 0.8616, 0.872, 0.8769, 0.8524, 0.9832, 0.8046, 0.9895, 0.8198, 0.9724, 0.858, 0.9673, 0.6614, 0.8985, 0.6467, 0.8629, 0.6467, 0.8629, 0.6614, 0.8985, 0.7371, 0.8769, 0.7524, 0.8886, 0.7524, 0.8886, 0.7371, 0.8769, 0.7893, 0.9724, 0.7511, 0.9673, 0.7511, 0.9673, 0.7893, 0.9724, 0.718, 0.8438, 0.7254, 0.8616, 0.7254, 0.8616, 0.718, 0.8438, 0.7254, 0.8616, 0.7371, 0.8769, 0.7371, 0.8769, 0.7254, 0.8616, 0.7893, 0.8985, 0.7893, 0.9724, 0.7893, 0.9724, 0.7893, 0.8985, 0.1799, 0.1342, 0.2103, 0.1265, 0.2226, 0.133, 0.1841, 0.1478, 0.1134, 0.07954, 0.1088, 0.1297, 0.09819, 0.1362, 0.1014, 0.0729, 0.1429, 0.07205, 0.1134, 0.07954, 0.1014, 0.0729, 0.1389, 0.059, 0.1088, 0.1297, 0.1415, 0.1357, 0.138, 0.1506, 0.09819, 0.1362, 0.1793, 0.07142, 0.1429, 0.07205, 0.1389, 0.059, 0.1828, 0.05684, 0.2103, 0.1265, 0.2123, 0.07644, 0.2226, 0.06947, 0.2226, 0.133, 0.1415, 0.1357, 0.1799, 0.1342, 0.1841, 0.1478, 0.138, 0.1506, 0.2123, 0.07644, 0.1793, 0.07142, 0.1828, 0.05684, 0.2226, 0.06947, 0.1056, 0.6667, 0.01446, 0.6667, 0.01814, 0.6582, 0.1018, 0.6588, 0.01527, 0.4811, 0.1064, 0.4811, 0.1028, 0.4897, 0.01914, 0.489, 0.0, 0.0, 0.0, 0.0, 0.0, 0.0, 0.0, 0.0, 0.0, 0.0, 0.0, 0.0, 0.0, 0.0, 0.0, 0.0, 0.4739, 0.4844, 0.54, 0.4844, 0.5334, 0.4966, 0.4805, 0.4966, 0.54, 0.6064, 0.4739, 0.6064, 0.4805, 0.5942, 0.5334, 0.5942, 0.4739, 0.6064, 0.4739, 0.4844, 0.4805, 0.4966, 0.4805, 0.5942, 0.0, 0.0, 0.0, 0.0, 0.0, 0.0, 0.0, 0.0, 0.6725, 0.4844, 0.6725, 0.6064, 0.6659, 0.5942, 0.6659, 0.4966, 0.6064, 0.4844, 0.6725, 0.4844, 0.6659, 0.4966, 0.613, 0.4966, 0.6725, 0.6064, 0.6064, 0.6064, 0.613, 0.5942, 0.6659, 0.5942, 0.0, 0.0, 0.0, 0.0, 0.0, 0.0, 0.0, 0.0, 0.4739, 0.6064, 0.4739, 0.4844, 0.4805, 0.4966, 0.4805, 0.5942, 0.54, 0.6064, 0.4739, 0.6064, 0.4805, 0.5942, 0.5334, 0.5942, 0.54, 0.4844, 0.54, 0.6064, 0.5334, 0.5942, 0.5334, 0.4966, 0.0, 0.0, 0.0, 0.0, 0.0, 0.0, 0.0, 0.0, 0.6064, 0.6064, 0.6064, 0.4844, 0.613, 0.4966, 0.613, 0.5942, 0.6725, 0.6064, 0.6064, 0.6064, 0.613, 0.5942, 0.6659, 0.5942, 0.6725, 0.4844, 0.6725, 0.6064, 0.6659, 0.5942, 0.6659, 0.4966, 0.0, 0.0, 0.0, 0.0, 0.0, 0.0, 0.0, 0.0, 0.6063, 0.6064, 0.5401, 0.6064, 0.5467, 0.5942, 0.5997, 0.5942, 0.5401, 0.6064, 0.5401, 0.4844, 0.5467, 0.4966, 0.5467, 0.5942, 0.6063, 0.4844, 0.6063, 0.6064, 0.5997, 0.5942, 0.5997, 0.4966, 0.0, 0.0, 0.0, 0.0, 0.0, 0.0, 0.0, 0.0, 0.0, 0.0, 0.0, 0.0, 0.0, 0.0, 0.0, 0.0, 0.0, 0.0, 0.0, 0.0, 0.0, 0.0, 0.0, 0.0, 0.0, 0.0, 0.0, 0.0, 0.0, 0.0, 0.0, 0.0, 0.0, 0.0, 0.0, 0.0, 0.0, 0.0, 0.0, 0.0, 0.0, 0.0, 0.0, 0.0, 0.0, 0.0, 0.0, 0.0, 0.0, 0.0, 0.0, 0.0, 0.0, 0.0, 0.0, 0.0, 0.0, 0.0, 0.0, 0.0, 0.0, 0.0, 0.0, 0.0, 0.0, 0.0, 0.0, 0.0, 0.0, 0.0, 0.0, 0.0, 0.0, 0.0, 0.0, 0.0, 0.0, 0.0, 0.0, 0.0, 0.0, 0.0, 0.0, 0.0, 0.0, 0.0, 0.0, 0.0, 0.0, 0.0, 0.0, 0.0, 0.0, 0.0, 0.0, 0.0, 0.0, 0.0, 0.0, 0.0, 0.0, 0.0, 0.0, 0.0, 0.0, 0.0, 0.0, 0.0, 0.0, 0.0, 0.0, 0.0, 0.0, 0.0, 0.0, 0.0, 0.0, 0.0, 0.0, 0.0, 0.0, 0.0, 0.0, 0.0, 0.0, 0.0, 0.0, 0.0, 0.0, 0.0, 0.0, 0.0, 0.0, 0.0, 0.0, 0.0, 0.0, 0.0, 0.0, 0.0, 0.0, 0.0, 0.0, 0.0, 0.822, 0.1093, 0.822, 0.1291, 0.8145, 0.1281, 0.8146, 0.1104, 0.1878, 0.4014, 0.1665, 0.4137, 0.1448, 0.3614, 0.1533, 0.3565, 0.04327, 0.3627, 0.0369, 0.3389, 0.09299, 0.3315, 0.09554, 0.341, 0.1665, 0.2395, 0.1878, 0.2518, 0.1533, 0.2967, 0.1448, 0.2917, 0.1181, 0.2331, 0.1427, 0.2331, 0.1353, 0.2892, 0.1255, 0.2892, 0.2052, 0.384, 0.1878, 0.4014, 0.1533, 0.3565, 0.1603, 0.3495, 0.05558, 0.384, 0.04327, 0.3627, 0.09554, 0.341, 0.1005, 0.3495, 0.1427, 0.2331, 0.1665, 0.2395, 0.1448, 0.2917, 0.1353, 0.2892, 0.0943, 0.2395, 0.1181, 0.2331, 0.1255, 0.2892, 0.1159, 0.2917, 0.2175, 0.3627, 0.2052, 0.384, 0.1603, 0.3495, 0.1652, 0.341, 0.07298, 0.4014, 0.05558, 0.384, 0.1005, 0.3495, 0.1074, 0.3565, 0.07298, 0.2518, 0.0943, 0.2395, 0.1159, 0.2917, 0.1074, 0.2967, 0.2239, 0.3389, 0.2175, 0.3627, 0.1652, 0.341, 0.1678, 0.3315, 0.0943, 0.4137, 0.07298, 0.4014, 0.1074, 0.3565, 0.1159, 0.3614, 0.05558, 0.2692, 0.07298, 0.2518, 0.1074, 0.2967, 0.1005, 0.3036, 0.2239, 0.3143, 0.2239, 0.3389, 0.1678, 0.3315, 0.1678, 0.3217, 0.1181, 0.4201, 0.0943, 0.4137, 0.1159, 0.3614, 0.1255, 0.364, 0.04327, 0.2905, 0.05558, 0.2692, 0.1005, 0.3036, 0.09554, 0.3122, 0.2175, 0.2905, 0.2239, 0.3143, 0.1678, 0.3217, 0.1652, 0.3122, 0.1427, 0.4201, 0.1181, 0.4201, 0.1255, 0.364, 0.1353, 0.364, 0.0369, 0.3143, 0.04327, 0.2905, 0.09554, 0.3122, 0.09299, 0.3217, 0.2052, 0.2692, 0.2175, 0.2905, 0.1652, 0.3122, 0.1603, 0.3036, 0.1665, 0.4137, 0.1427, 0.4201, 0.1353, 0.364, 0.1448, 0.3614, 0.0369, 0.3389, 0.0369, 0.3143, 0.09299, 0.3217, 0.09299, 0.3315, 0.6822, 0.1453, 0.6777, 0.128, 0.6845, 0.1272, 0.6886, 0.1427, 0.736, 0.1946, 0.7167, 0.1895, 0.7195, 0.1824, 0.7369, 0.1871, 0.6757, 0.09009, 0.686, 0.07307, 0.6919, 0.07773, 0.6827, 0.093, 0.8168, 0.09032, 0.822, 0.1093, 0.8146, 0.1104, 0.81, 0.09329, 0.756, 0.1946, 0.736, 0.1946, 0.7369, 0.1871, 0.7549, 0.1871, 0.6703, 0.1092, 0.6757, 0.09009, 0.6827, 0.093, 0.6778, 0.1102, 0.8068, 0.07337, 0.8168, 0.09032, 0.81, 0.09329, 0.801, 0.07805, 0.7753, 0.1894, 0.756, 0.1946, 0.7549, 0.1871, 0.7723, 0.1824, 0.6702, 0.129, 0.6703, 0.1092, 0.6778, 0.1102, 0.6777, 0.128, 0.7927, 0.05975, 0.8068, 0.07337, 0.801, 0.07805, 0.7883, 0.06578, 0.7567, 0.04567, 0.7756, 0.05038, 0.7729, 0.0573, 0.7558, 0.05304, 0.7926, 0.1795, 0.7753, 0.1894, 0.7723, 0.1824, 0.788, 0.1735, 0.6753, 0.1482, 0.6702, 0.129, 0.6777, 0.128, 0.6822, 0.1453, 0.7756, 0.05038, 0.7927, 0.05975, 0.7883, 0.06578, 0.7729, 0.0573, 0.7372, 0.04554, 0.7567, 0.04567, 0.7558, 0.05304, 0.7381, 0.05295, 0.8068, 0.1654, 0.7926, 0.1795, 0.788, 0.1735, 0.8007, 0.1608, 0.6853, 0.1655, 0.6753, 0.1482, 0.6822, 0.1453, 0.6912, 0.1608, 0.718, 0.05005, 0.7372, 0.04554, 0.7381, 0.05295, 0.7207, 0.05706, 0.8168, 0.1482, 0.8068, 0.1654, 0.8007, 0.1608, 0.8098, 0.1454, 0.6994, 0.1795, 0.6853, 0.1655, 0.6912, 0.1608, 0.7039, 0.1734, 0.7004, 0.0594, 0.718, 0.05005, 0.7207, 0.05706, 0.7049, 0.06546, 0.822, 0.1291, 0.8168, 0.1482, 0.8098, 0.1454, 0.8145, 0.1281, 0.7167, 0.1895, 0.6994, 0.1795, 0.7039, 0.1734, 0.7195, 0.1824, 0.686, 0.07307, 0.7004, 0.0594, 0.7049, 0.06546, 0.6919, 0.07773, 0.7378, 0.1802, 0.7221, 0.176, 0.7246, 0.1698, 0.7386, 0.1735, 0.7729, 0.0573, 0.7883, 0.06578, 0.7843, 0.07118, 0.7705, 0.06357, 0.7381, 0.05295, 0.7558, 0.05304, 0.755, 0.05979, 0.7389, 0.05979, 0.8007, 0.1608, 0.788, 0.1735, 0.7838, 0.168, 0.7953, 0.1566, 0.6912, 0.1608, 0.6822, 0.1453, 0.6886, 0.1427, 0.6966, 0.1566, 0.7207, 0.05706, 0.7381, 0.05295, 0.7389, 0.05979, 0.7231, 0.06348, 0.8098, 0.1454, 0.8007, 0.1608, 0.7953, 0.1566, 0.8035, 0.1427, 0.7039, 0.1734, 0.6912, 0.1608, 0.6966, 0.1566, 0.7081, 0.168, 0.7049, 0.06546, 0.7207, 0.05706, 0.7231, 0.06348, 0.7089, 0.07103, 0.8145, 0.1281, 0.8098, 0.1454, 0.8035, 0.1427, 0.8078, 0.1272, 0.7195, 0.1824, 0.7039, 0.1734, 0.7081, 0.168, 0.7221, 0.176, 0.6919, 0.07773, 0.7049, 0.06546, 0.7089, 0.07103, 0.6972, 0.08204, 0.8146, 0.1104, 0.8145, 0.1281, 0.8078, 0.1272, 0.8078, 0.1112, 0.7369, 0.1871, 0.7195, 0.1824, 0.7221, 0.176, 0.7378, 0.1802, 0.6827, 0.093, 0.6919, 0.07773, 0.6972, 0.08204, 0.6889, 0.09573, 0.81, 0.09329, 0.8146, 0.1104, 0.8078, 0.1112, 0.8037, 0.0959, 0.7549, 0.1871, 0.7369, 0.1871, 0.7378, 0.1802, 0.754, 0.1802, 0.6778, 0.1102, 0.6827, 0.093, 0.6889, 0.09573, 0.6846, 0.1111, 0.801, 0.07805, 0.81, 0.09329, 0.8037, 0.0959, 0.7957, 0.08221, 0.7723, 0.1824, 0.7549, 0.1871, 0.754, 0.1802, 0.7697, 0.176, 0.6777, 0.128, 0.6778, 0.1102, 0.6846, 0.1111, 0.6845, 0.1272, 0.7883, 0.06578, 0.801, 0.07805, 0.7957, 0.08221, 0.7843, 0.07118, 0.7558, 0.05304, 0.7729, 0.0573, 0.7705, 0.06357, 0.755, 0.05979, 0.788, 0.1735, 0.7723, 0.1824, 0.7697, 0.176, 0.7838, 0.168, 0.2369, 0.2398, 0.2446, 0.2354, 0.2531, 0.2331, 0.262, 0.2331, 0.2706, 0.2354, 0.2782, 0.2398, 0.2845, 0.2461, 0.2889, 0.2538, 0.2912, 0.2623, 0.2912, 0.2712, 0.2889, 0.2797, 0.2845, 0.2874, 0.2782, 0.2937, 0.2706, 0.2981, 0.262, 0.3004, 0.2531, 0.3004, 0.2446, 0.2981, 0.2369, 0.2937, 0.2306, 0.2874, 0.2262, 0.2797, 0.2239, 0.2712, 0.2239, 0.2623, 0.2262, 0.2538, 0.2306, 0.2461, 0.6889, 0.09573, 0.6972, 0.08204, 0.7024, 0.08616, 0.695, 0.09832, 0.8037, 0.0959, 0.8078, 0.1112, 0.8013, 0.1121, 0.7977, 0.09848, 0.754, 0.1802, 0.7378, 0.1802, 0.7386, 0.1735, 0.7531, 0.1735, 0.6846, 0.1111, 0.6889, 0.09573, 0.695, 0.09832, 0.6911, 0.112, 0.7957, 0.08221, 0.8037, 0.0959, 0.7977, 0.09848, 0.7906, 0.08629, 0.7697, 0.176, 0.754, 0.1802, 0.7531, 0.1735, 0.7671, 0.1698, 0.6845, 0.1272, 0.6846, 0.1111, 0.6911, 0.112, 0.691, 0.1263, 0.7843, 0.07118, 0.7957, 0.08221, 0.7906, 0.08629, 0.7805, 0.07646, 0.755, 0.05979, 0.7705, 0.06357, 0.7681, 0.06971, 0.7542, 0.06642, 0.7838, 0.168, 0.7697, 0.176, 0.7671, 0.1698, 0.7797, 0.1627, 0.6886, 0.1427, 0.6845, 0.1272, 0.691, 0.1263, 0.6947, 0.1401, 0.7705, 0.06357, 0.7843, 0.07118, 0.7805, 0.07646, 0.7681, 0.06971, 0.7389, 0.05979, 0.755, 0.05979, 0.7542, 0.06642, 0.7397, 0.06652, 0.7953, 0.1566, 0.7838, 0.168, 0.7797, 0.1627, 0.79, 0.1525, 0.6966, 0.1566, 0.6886, 0.1427, 0.6947, 0.1401, 0.7019, 0.1525, 0.7231, 0.06348, 0.7389, 0.05979, 0.7397, 0.06652, 0.7255, 0.06971, 0.8035, 0.1427, 0.7953, 0.1566, 0.79, 0.1525, 0.7973, 0.1401, 0.7081, 0.168, 0.6966, 0.1566, 0.7019, 0.1525, 0.7121, 0.1626, 0.7089, 0.07103, 0.7231, 0.06348, 0.7255, 0.06971, 0.7127, 0.0764, 0.8078, 0.1272, 0.8035, 0.1427, 0.7973, 0.1401, 0.8012, 0.1263, 0.7221, 0.176, 0.7081, 0.168, 0.7121, 0.1626, 0.7246, 0.1698, 0.6972, 0.08204, 0.7089, 0.07103, 0.7127, 0.0764, 0.7024, 0.08616, 0.8078, 0.1112, 0.8078, 0.1272, 0.8012, 0.1263, 0.8013, 0.1121, 0.9435, 0.4043, 0.9527, 0.4266, 0.9527, 0.4266, 0.9435, 0.4043, 0.6564, 0.4266, 0.6657, 0.4043, 0.6657, 0.4043, 0.6564, 0.4266, 0.701, 0.4385, 0.6564, 0.4266, 0.6564, 0.4266, 0.701, 0.4385, 0.713, 0.4178, 0.7056, 0.4274, 0.7056, 0.4274, 0.713, 0.4178, 0.8845, 0.7586, 0.8699, 0.7395, 0.8962, 0.7381, 0.9035, 0.7477, 0.674, 0.6742, 0.7393, 0.7395, 0.713, 0.7381, 0.6803, 0.7055, 0.7393, 0.7395, 0.7246, 0.7586, 0.7056, 0.7477, 0.713, 0.7381, 0.6262, 0.757, 0.6447, 0.7125, 0.6657, 0.7246, 0.6564, 0.7469, 0.7246, 0.7586, 0.7154, 0.7809, 0.701, 0.7588, 0.7056, 0.7477, 0.7154, 0.7809, 0.6262, 0.757, 0.6564, 0.7469, 0.701, 0.7588, 0.9829, 0.757, 0.8938, 0.7809, 0.9081, 0.7588, 0.9527, 0.7469, 0.9645, 0.7125, 0.9829, 0.757, 0.9527, 0.7469, 0.9435, 0.7246, 0.6667, 0.7246, 0.6574, 0.7469, 0.702, 0.7588, 0.7066, 0.7477, 0.6657, 0.7246, 0.6803, 0.7055, 0.713, 0.7381, 0.7056, 0.7477, 0.6813, 0.7055, 0.6667, 0.7246, 0.7066, 0.7477, 0.714, 0.7381, 0.6564, 0.7469, 0.6657, 0.7246, 0.7056, 0.7477, 0.701, 0.7588, 0.7056, 0.4274, 0.701, 0.4385, 0.701, 0.4385, 0.7056, 0.4274, 0.9081, 0.4385, 0.9035, 0.4274, 0.9035, 0.4274, 0.9081, 0.4385, 0.9288, 0.3852, 0.9435, 0.4043, 0.9435, 0.4043, 0.9288, 0.3852, 0.9527, 0.4266, 0.9081, 0.4385, 0.9081, 0.4385, 0.9527, 0.4266, 0.9035, 0.4274, 0.8962, 0.4178, 0.8962, 0.4178, 0.9035, 0.4274, 0.8962, 0.4178, 0.9288, 0.3852, 0.9288, 0.3852, 0.8962, 0.4178, 0.6657, 0.4043, 0.6803, 0.3852, 0.6803, 0.3852, 0.6657, 0.4043, 0.6803, 0.3852, 0.713, 0.4178, 0.713, 0.4178, 0.6803, 0.3852, 0.288, 0.123, 0.2605, 0.1066, 0.2691, 0.08538, 0.302, 0.1047, 0.326, 0.1742, 0.3104, 0.146, 0.3287, 0.132, 0.3474, 0.1654, 0.1039, 0.1737, 0.09568, 0.2052, 0.07271, 0.2025, 0.08238, 0.1657, 0.2008, 0.3449, 0.2326, 0.3448, 0.2362, 0.3674, 0.1982, 0.3677, 0.334, 0.2057, 0.326, 0.1742, 0.3474, 0.1654, 0.3568, 0.2024, 0.1188, 0.1456, 0.1039, 0.1737, 0.08238, 0.1657, 0.1002, 0.1326, 0.1699, 0.3365, 0.2008, 0.3449, 0.1982, 0.3677, 0.1613, 0.3579, 0.3339, 0.2383, 0.334, 0.2057, 0.3568, 0.2024, 0.3568, 0.2405, 0.1405, 0.1228, 0.1188, 0.1456, 0.1002, 0.1326, 0.126, 0.1053, 0.1422, 0.3202, 0.1699, 0.3365, 0.1613, 0.3579, 0.1283, 0.3387, 0.3271, 0.2694, 0.3339, 0.2383, 0.3568, 0.2405, 0.3484, 0.277, 0.1676, 0.1066, 0.1405, 0.1228, 0.126, 0.1053, 0.1583, 0.08584, 0.1196, 0.2972, 0.1422, 0.3202, 0.1283, 0.3387, 0.1013, 0.3115, 0.3122, 0.2973, 0.3271, 0.2694, 0.3484, 0.277, 0.3308, 0.3102, 0.1981, 0.09816, 0.1676, 0.1066, 0.1583, 0.08584, 0.1946, 0.07564, 0.1037, 0.269, 0.1196, 0.2972, 0.1013, 0.3115, 0.08231, 0.2781, 0.2904, 0.3201, 0.3122, 0.2973, 0.3308, 0.3102, 0.3049, 0.3376, 0.2298, 0.09817, 0.1981, 0.09816, 0.1946, 0.07564, 0.2325, 0.07548, 0.09554, 0.2376, 0.1037, 0.269, 0.08231, 0.2781, 0.07258, 0.2409, 0.2633, 0.3364, 0.2904, 0.3201, 0.3049, 0.3376, 0.2726, 0.3572, 0.2605, 0.1066, 0.2298, 0.09817, 0.2325, 0.07548, 0.2691, 0.08538, 0.3104, 0.146, 0.288, 0.123, 0.302, 0.1047, 0.3287, 0.132, 0.09568, 0.2052, 0.09554, 0.2376, 0.07258, 0.2409, 0.07271, 0.2025, 0.2326, 0.3448, 0.2633, 0.3364, 0.2726, 0.3572, 0.2362, 0.3674, 0.8198, 0.8985, 0.8389, 0.896, 0.8389, 0.896, 0.8198, 0.8985, 0.9625, 0.8629, 0.9477, 0.8985, 0.9477, 0.8985, 0.9625, 0.8629, 0.8198, 0.9724, 0.8198, 0.8985, 0.8198, 0.8985, 0.8198, 0.9724, 0.9477, 0.8985, 0.9243, 0.9291, 0.9243, 0.9291, 0.9477, 0.8985, 0.8911, 0.8438, 0.9625, 0.8629, 0.9625, 0.8629, 0.8911, 0.8438, 0.9243, 0.9291, 0.8937, 0.9526, 0.8937, 0.9526, 0.9243, 0.9291, 0.8389, 0.896, 0.8567, 0.8886, 0.8567, 0.8886, 0.8389, 0.896, 0.8567, 0.8886, 0.872, 0.8769, 0.872, 0.8769, 0.8567, 0.8886, 0.858, 0.9673, 0.8198, 0.9724, 0.8198, 0.9724, 0.858, 0.9673, 0.872, 0.8769, 0.8838, 0.8616, 0.8838, 0.8616, 0.872, 0.8769, 0.8937, 0.9526, 0.858, 0.9673, 0.858, 0.9673, 0.8937, 0.9526, 0.8838, 0.8616, 0.8911, 0.8438, 0.8911, 0.8438, 0.8838, 0.8616, 0.1028, 0.5462, 0.1018, 0.6016, 0.01812, 0.6016, 0.01912, 0.5462, 0.1028, 0.4897, 0.1028, 0.5462, 0.01912, 0.5462, 0.01914, 0.489, 0.1018, 0.6016, 0.1018, 0.6588, 0.01814, 0.6582, 0.01812, 0.6016, 0.1074, 0.6108, 0.1056, 0.6667, 0.1018, 0.6588, 0.1018, 0.6016, 0.1064, 0.4811, 0.1081, 0.5372, 0.1028, 0.5462, 0.1028, 0.4897, 0.01283, 0.6107, 0.01345, 0.537, 0.01912, 0.5462, 0.01812, 0.6016, 0.01345, 0.537, 0.01527, 0.4811, 0.01914, 0.489, 0.01912, 0.5462, 0.01446, 0.6667, 0.01283, 0.6107, 0.01812, 0.6016, 0.01814, 0.6582, 0.1081, 0.5372, 0.1074, 0.6108, 0.1018, 0.6016, 0.1028, 0.5462, 0.6199, 0.5471, 0.608, 0.525, 0.6397, 0.5338, 0.6397, 0.5382, 0.608, 0.525, 0.6873, 0.525, 0.6556, 0.5338, 0.6397, 0.5338, 0.6873, 0.525, 0.6754, 0.5471, 0.6556, 0.5382, 0.6556, 0.5338, 0.5401, 0.6064, 0.5401, 0.4844, 0.5467, 0.4966, 0.5467, 0.5942, 0.6063, 0.6064, 0.5401, 0.6064, 0.5467, 0.5942, 0.5997, 0.5942, 0.5401, 0.4844, 0.6063, 0.4844, 0.5997, 0.4966, 0.5467, 0.4966, 0.6063, 0.4844, 0.6063, 0.6064, 0.5997, 0.5942, 0.5997, 0.4966, 0.6873, 0.525, 0.7664, 0.5292, 0.7308, 0.5501, 0.6754, 0.5471, 0.5289, 0.5292, 0.608, 0.525, 0.6199, 0.5471, 0.5645, 0.5501, 0.6754, 0.5471, 0.6199, 0.5471, 0.6397, 0.5382, 0.6556, 0.5382, 0.822, 0.8698, 0.8046, 0.8721, 0.7871, 0.8698, 0.7709, 0.8631, 0.757, 0.8524, 0.7463, 0.8385, 0.7396, 0.8222, 0.7373, 0.8048, 0.7396, 0.7874, 0.7463, 0.7712, 0.757, 0.7572, 0.7709, 0.7465, 0.7871, 0.7398, 0.8046, 0.7375, 0.822, 0.7398, 0.8382, 0.7465, 0.8522, 0.7572, 0.8629, 0.7712, 0.8696, 0.7874, 0.8719, 0.8048, 0.8696, 0.8222, 0.8629, 0.8385, 0.8522, 0.8524, 0.8382, 0.8631, 0.7672, 0.74, 0.7852, 0.7326, 0.7871, 0.7398, 0.7709, 0.7465, 0.8768, 0.7855, 0.8794, 0.8048, 0.8719, 0.8048, 0.8696, 0.7874, 0.7672, 0.8696, 0.7517, 0.8577, 0.757, 0.8524, 0.7709, 0.8631, 0.7517, 0.7519, 0.7672, 0.74, 0.7709, 0.7465, 0.757, 0.7572, 0.8693, 0.7674, 0.8768, 0.7855, 0.8696, 0.7874, 0.8629, 0.7712, 0.7852, 0.877, 0.7672, 0.8696, 0.7709, 0.8631, 0.7871, 0.8698, 0.8239, 0.877, 0.8046, 0.8796, 0.8046, 0.8721, 0.822, 0.8698, 0.7398, 0.7674, 0.7517, 0.7519, 0.757, 0.7572, 0.7463, 0.7712, 0.8575, 0.7519, 0.8693, 0.7674, 0.8629, 0.7712, 0.8522, 0.7572, 0.8046, 0.8796, 0.7852, 0.877, 0.7871, 0.8698, 0.8046, 0.8721, 0.842, 0.8696, 0.8239, 0.877, 0.822, 0.8698, 0.8382, 0.8631, 0.7323, 0.7855, 0.7398, 0.7674, 0.7463, 0.7712, 0.7396, 0.7874, 0.842, 0.74, 0.8575, 0.7519, 0.8522, 0.7572, 0.8382, 0.7465, 0.8575, 0.8577, 0.842, 0.8696, 0.8382, 0.8631, 0.8522, 0.8524, 0.7298, 0.8048, 0.7323, 0.7855, 0.7396, 0.7874, 0.7373, 0.8048, 0.8239, 0.7326, 0.842, 0.74, 0.8382, 0.7465, 0.822, 0.7398, 0.8693, 0.8422, 0.8575, 0.8577, 0.8522, 0.8524, 0.8629, 0.8385, 0.7323, 0.8242, 0.7298, 0.8048, 0.7373, 0.8048, 0.7396, 0.8222, 0.8046, 0.73, 0.8239, 0.7326, 0.822, 0.7398, 0.8046, 0.7375, 0.8768, 0.8242, 0.8693, 0.8422, 0.8629, 0.8385, 0.8696, 0.8222, 0.7398, 0.8422, 0.7323, 0.8242, 0.7396, 0.8222, 0.7463, 0.8385, 0.7852, 0.7326, 0.8046, 0.73, 0.8046, 0.7375, 0.7871, 0.7398, 0.8794, 0.8048, 0.8768, 0.8242, 0.8696, 0.8222, 0.8719, 0.8048, 0.7517, 0.8577, 0.7398, 0.8422, 0.7463, 0.8385, 0.757, 0.8524, 0.608, 0.5249, 0.5289, 0.5207, 0.5645, 0.4998, 0.6199, 0.5028, 0.7664, 0.5207, 0.6873, 0.5249, 0.6754, 0.5028, 0.7308, 0.4998, 0.6873, 0.5249, 0.608, 0.5249, 0.6397, 0.516, 0.6556, 0.516, 0.608, 0.5249, 0.6199, 0.5028, 0.6397, 0.5116, 0.6397, 0.516, 0.6199, 0.5028, 0.6754, 0.5028, 0.6556, 0.5116, 0.6397, 0.5116, 0.6754, 0.5028, 0.6873, 0.5249, 0.6556, 0.516, 0.6556, 0.5116])
me_cylinder.use_remesh_preserve_volume = False
me_cylinder.use_remesh_preserve_attributes = False
me_cylinder.use_mirror_vertex_groups = False
me_cylinder.update()

# ---- objects
ob_hatchlights = bpy.data.objects.new('hatchLights', me_cylinder_027)
ob_crewind1 = bpy.data.objects.new('crewInd1', me_cylinder_026)
ob_crewind2 = bpy.data.objects.new('crewInd2', me_cylinder_002)
ob_windows = bpy.data.objects.new('windows', me_cylinder_001)
ob_bottomnode = bpy.data.objects.new('bottomNode', None)
ob_topnode = bpy.data.objects.new('topNode', None)
ob_shellcase = bpy.data.objects.new('shellCase', me_cylinder)

# ---- transforms, parenting, visibility, modifiers, constraints
ob_hatchlights.location = (0.0, 0.0, -0.25)
ob_hatchlights.lineart.crease_threshold = 0.0
ob_crewind1.location = (0.0, 0.0, -0.25)
ob_crewind1.lineart.crease_threshold = 0.0
ob_crewind2.location = (0.0, 0.0, -0.25)
ob_crewind2.lineart.crease_threshold = 0.0
ob_windows.location = (0.0, 0.0, -0.25)
ob_windows.hide_viewport = True
ob_windows.lineart.crease_threshold = 0.0
ob_bottomnode.location = (1.49e-08, -1.341e-07, -0.4)
ob_bottomnode.rotation_euler = (3.142, 0.0, 0.0)
ob_bottomnode.empty_display_size = 0.25
ob_bottomnode.empty_image_offset = (0.0, 0.0)
ob_bottomnode.lineart.crease_threshold = 0.0
ob_topnode.location = (1.49e-08, -1.043e-07, 0.725)
ob_topnode.empty_display_size = 0.25
ob_topnode.empty_image_offset = (0.0, 0.0)
ob_topnode.lineart.crease_threshold = 0.0
ob_shellcase.location = (0.0, 0.0, -0.25)
ob_shellcase.lineart.crease_threshold = 0.0

# ---- collection membership
col_collection_1.objects.link(ob_hatchlights)
col_collection_1.objects.link(ob_crewind1)
col_collection_1.objects.link(ob_crewind2)
col_collection_1.objects.link(ob_windows)
col_collection_1.objects.link(ob_bottomnode)
col_collection_1.objects.link(ob_topnode)
col_collection_1.objects.link(ob_shellcase)

# ---- scene / render settings (as saved in the file)
scene.frame_start = 1; scene.frame_end = 1; scene.frame_set(1)
scene.render.engine = 'BLENDER_EEVEE_NEXT'
scene.render.resolution_percentage = 50
scene.render.dither_intensity = 0.0
scene.cycles.use_denoising = False
scene.cycles.samples = 128
scene.cycles.sampling_pattern = 'TABULATED_SOBOL'
scene.cycles.light_sampling_threshold = 0.0
scene.cycles.use_adaptive_sampling = False
scene.cycles.use_light_tree = False
scene.cycles.blur_glossy = 0.0
scene.cycles.sample_clamp_indirect = 0.0
scene.view_settings.view_transform = 'Standard'
bpy.context.view_layer.update()

# ---- added for rendering (the .blend has no active camera and no usable light): camera, sun
cam_auto = bpy.data.cameras.new('AutoCamera')
cam_auto.lens = 50.0
cam_auto.sensor_width = 36.0
cam_auto.clip_end = 1000.0
ob_auto_camera = bpy.data.objects.new('AutoCamera', cam_auto)
scene.collection.objects.link(ob_auto_camera)
ob_auto_camera.location = (3.49659, -4.19591, 3.06477)
ob_auto_camera.rotation_euler = (1.09748, -7.21219e-08, 0.694738)
scene.camera = ob_auto_camera
light_auto_sun = bpy.data.lights.new('AutoSun', 'SUN')
light_auto_sun.energy = 3.0
light_auto_sun.angle = 0.0523599
ob_auto_sun = bpy.data.objects.new('AutoSun', light_auto_sun)
scene.collection.objects.link(ob_auto_sun)
ob_auto_sun.rotation_euler = (0.872665, 0.174533, 0.523599)
bpy.context.view_layer.update()
